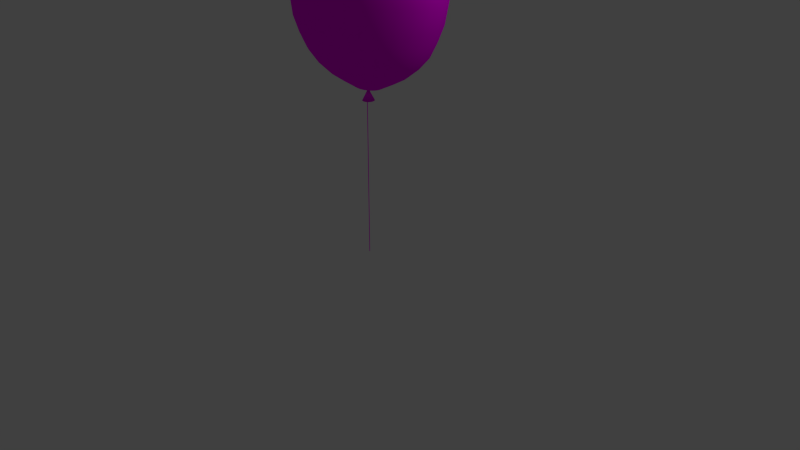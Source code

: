 # Source: Gr_nerRunder.blend  (saved by Blender 2.76.0; exported with 4.5.12 LTS)
import bpy
from mathutils import Matrix  # noqa: F401  (used for matrix-valued properties, if any)

bpy.ops.wm.read_factory_settings(use_empty=True)
scene = bpy.context.scene
scene.name = 'Scene'

# ---- collections
col_collection_1 = bpy.data.collections.new('Collection 1'); scene.collection.children.link(col_collection_1)

# ---- images (referenced by path relative to the original .blend; pixels are not part of the script)
import os
ASSET_DIR = os.environ.get("B2B_ASSET_DIR", "")  # directory of the original .blend (textures are referenced by path, not embedded)
HERE = os.path.dirname(os.path.abspath(__file__))  # packed textures are extracted next to this script under _unpacked/

def load_image(name, relpath, width, height, colorspace="sRGB"):
    """Load a texture the original file referenced (path relative to the .blend, or extracted next to this script)."""
    p = next((c for c in (os.path.join(HERE, relpath), os.path.join(ASSET_DIR, relpath)) if relpath and os.path.exists(c)), "")
    if p:
        img = bpy.data.images.load(p, check_existing=True)
        img.name = name
    else:  # same state as the original file: an image datablock whose file is absent (Cycles renders it pink)
        img = bpy.data.images.new(name, width, height)
        img.source = "FILE"
        img.filepath = "//" + (relpath or name)
    img.colorspace_settings.name = colorspace
    return img
img_luftballon_jpg = load_image('luftballon.jpg', 'luftballon.jpg', 1024, 1024, 'sRGB')
img_latex_luftballon_tuerkis_12inch_jpg = load_image('Latex-Luftballon-Tuerkis-12inch.jpg', 'Latex-Luftballon-Tuerkis-12inch.jpg', 1024, 1024, 'sRGB')
img_gr_neparty_jpg = load_image('grüneparty.jpg', 'grüneparty.jpg', 1024, 1024, 'sRGB')
img_dunkeldscf0060_jpg = load_image('dunkelDSCF0060.JPG', 'dunkelDSCF0060.JPG', 1024, 1024, 'sRGB')

# ---- materials (node trees are filled in below, after node groups)
mat_material_002 = bpy.data.materials.new('Material.002')
mat_material_002.alpha_threshold = 0.0
mat_material_002.roughness = 0.5
mat_material_004 = bpy.data.materials.new('Material.004')
mat_material_004.alpha_threshold = 0.0
mat_material_004.roughness = 0.5
mat_material_006 = bpy.data.materials.new('Material.006')
mat_material_006.alpha_threshold = 0.0
mat_material_006.roughness = 0.5
mat_material_003 = bpy.data.materials.new('Material.003')
mat_material_003.alpha_threshold = 0.0
mat_material_003.roughness = 0.5
mat_material_001 = bpy.data.materials.new('Material.001')
mat_material_001.alpha_threshold = 0.0
mat_material_001.roughness = 0.5
mat_material_005 = bpy.data.materials.new('Material.005')
mat_material_005.alpha_threshold = 0.0
mat_material_005.roughness = 0.5

# ---- material node trees
mat_material_002.use_nodes = True; mat_material_002.node_tree.nodes.clear()
_N = mat_material_002.node_tree.nodes; _L = mat_material_002.node_tree.links
n0 = _N.new('ShaderNodeOutputMaterial'); n0.name = 'Material Output'; n0.location = (300, 300)
n1 = _N.new('ShaderNodeBsdfDiffuse'); n1.name = 'Diffuse BSDF'; n1.location = (10, 300)
n2 = _N.new('ShaderNodeTexImage'); n2.name = 'Image Texture'; n2.location = (-180, 300)
n2.width = 140
n2.image = img_luftballon_jpg
_L.new(n1.outputs[0], n0.inputs[0])
_L.new(n2.outputs[0], n1.inputs[0])
n0.is_active_output = True
mat_material_004.use_nodes = True; mat_material_004.node_tree.nodes.clear()
_N = mat_material_004.node_tree.nodes; _L = mat_material_004.node_tree.links
n0 = _N.new('ShaderNodeOutputMaterial'); n0.name = 'Material Output'; n0.location = (300, 300)
n1 = _N.new('ShaderNodeBsdfDiffuse'); n1.name = 'Diffuse BSDF'; n1.location = (10, 300)
n2 = _N.new('ShaderNodeTexImage'); n2.name = 'Image Texture'; n2.location = (-180, 300)
n2.width = 140
n2.image = img_latex_luftballon_tuerkis_12inch_jpg
_L.new(n1.outputs[0], n0.inputs[0])
_L.new(n2.outputs[0], n1.inputs[0])
n0.is_active_output = True
mat_material_006.use_nodes = True; mat_material_006.node_tree.nodes.clear()
_N = mat_material_006.node_tree.nodes; _L = mat_material_006.node_tree.links
n0 = _N.new('ShaderNodeOutputMaterial'); n0.name = 'Material Output'; n0.location = (300, 300)
n1 = _N.new('ShaderNodeBsdfDiffuse'); n1.name = 'Diffuse BSDF'; n1.location = (10, 300)
n2 = _N.new('ShaderNodeTexImage'); n2.name = 'Image Texture'; n2.location = (-180, 300)
n2.width = 140
n2.image = img_gr_neparty_jpg
_L.new(n1.outputs[0], n0.inputs[0])
_L.new(n2.outputs[0], n1.inputs[0])
n0.is_active_output = True
mat_material_003.use_nodes = True; mat_material_003.node_tree.nodes.clear()
_N = mat_material_003.node_tree.nodes; _L = mat_material_003.node_tree.links
n0 = _N.new('ShaderNodeOutputMaterial'); n0.name = 'Material Output'; n0.location = (300, 300)
n1 = _N.new('ShaderNodeBsdfDiffuse'); n1.name = 'Diffuse BSDF'; n1.location = (10, 300)
n2 = _N.new('ShaderNodeTexImage'); n2.name = 'Image Texture'; n2.location = (-180, 300)
n2.width = 140
n2.image = img_dunkeldscf0060_jpg
_L.new(n1.outputs[0], n0.inputs[0])
_L.new(n2.outputs[0], n1.inputs[0])
n0.is_active_output = True
mat_material_001.use_nodes = True; mat_material_001.node_tree.nodes.clear()
_N = mat_material_001.node_tree.nodes; _L = mat_material_001.node_tree.links
n0 = _N.new('ShaderNodeOutputMaterial'); n0.name = 'Material Output'; n0.location = (300, 300)
n1 = _N.new('ShaderNodeBsdfDiffuse'); n1.name = 'Diffuse BSDF'; n1.location = (10, 300)
n2 = _N.new('ShaderNodeTexImage'); n2.name = 'Image Texture'; n2.location = (-180, 300)
n2.width = 140
n2.image = img_latex_luftballon_tuerkis_12inch_jpg
_L.new(n1.outputs[0], n0.inputs[0])
_L.new(n2.outputs[0], n1.inputs[0])
n0.is_active_output = True
mat_material_005.use_nodes = True; mat_material_005.node_tree.nodes.clear()
_N = mat_material_005.node_tree.nodes; _L = mat_material_005.node_tree.links
n0 = _N.new('ShaderNodeOutputMaterial'); n0.name = 'Material Output'; n0.location = (300, 300)
n1 = _N.new('ShaderNodeBsdfDiffuse'); n1.name = 'Diffuse BSDF'; n1.location = (10, 300)
n2 = _N.new('ShaderNodeTexImage'); n2.name = 'Image Texture'; n2.location = (-180, 300)
n2.width = 140
n2.image = img_gr_neparty_jpg
_L.new(n1.outputs[0], n0.inputs[0])
_L.new(n2.outputs[0], n1.inputs[0])
n0.is_active_output = True

# ---- world
world_world = bpy.data.worlds.new('World'); scene.world = world_world
world_world.color = (0.05088, 0.05088, 0.05088)
world_world.use_sun_shadow = False
world_world.sun_shadow_jitter_overblur = 0.0
world_world.cycles.sampling_method = 'MANUAL'
world_world.cycles.sample_map_resolution = 256

# ---- cameras
cam_camera = bpy.data.cameras.new('Camera')
cam_camera.clip_end = 100.0
cam_camera.lens = 35.0
cam_camera.sensor_width = 32.0
cam_camera.sensor_height = 18.0
cam_camera.ortho_scale = 7.314
cam_camera.dof.focus_distance = 0.0

# ---- lights
light_lamp = bpy.data.lights.new('Lamp', 'POINT')
light_lamp.transmission_factor = 0.0
light_lamp.cutoff_distance = 30.0
light_lamp.energy = 100.0
light_lamp.shadow_buffer_clip_start = 1.001
light_lamp.shadow_soft_size = 0.1
light_lamp.shadow_maximum_resolution = 0.006
light_lamp.use_absolute_resolution = True
light_lamp.cycles.use_multiple_importance_sampling = False

# ---- meshes
me_cone = bpy.data.meshes.new('Cone')
me_cone.from_pydata([(0.0, 1.0, -1.0), (0.1951, 0.9808, -1.0), (0.3827, 0.9239, -1.0), (0.5556, 0.8315, -1.0), (0.7071, 0.7071, -1.0), (0.8315, 0.5556, -1.0), (0.9239, 0.3827, -1.0), (0.9808, 0.1951, -1.0), (1.0, 7.55e-08, -1.0), (0.0, 0.0, 1.0), (0.9808, -0.1951, -1.0), (0.9239, -0.3827, -1.0), (0.8315, -0.5556, -1.0), (0.7071, -0.7071, -1.0), (0.5556, -0.8315, -1.0), (0.3827, -0.9239, -1.0), (0.1951, -0.9808, -1.0), (-3.258e-07, -1.0, -1.0), (-0.1951, -0.9808, -1.0), (-0.3827, -0.9239, -1.0), (-0.5556, -0.8315, -1.0), (-0.7071, -0.7071, -1.0), (-0.8315, -0.5556, -1.0), (-0.9239, -0.3827, -1.0), (-0.9808, -0.1951, -1.0), (-1.0, 9.656e-07, -1.0), (-0.9808, 0.1951, -1.0), (-0.9239, 0.3827, -1.0), (-0.8315, 0.5556, -1.0), (-0.7071, 0.7071, -1.0), (-0.5556, 0.8315, -1.0), (-0.3827, 0.9239, -1.0), (-0.1951, 0.9808, -1.0)], [], [(31, 9, 32), (0, 9, 1), (30, 9, 31), (29, 9, 30), (28, 9, 29), (27, 9, 28), (26, 9, 27), (25, 9, 26), (24, 9, 25), (23, 9, 24), (22, 9, 23), (21, 9, 22), (20, 9, 21), (19, 9, 20), (18, 9, 19), (17, 9, 18), (16, 9, 17), (15, 9, 16), (14, 9, 15), (13, 9, 14), (12, 9, 13), (11, 9, 12), (10, 9, 11), (8, 9, 10), (7, 9, 8), (6, 9, 7), (5, 9, 6), (4, 9, 5), (3, 9, 4), (2, 9, 3), (32, 9, 0), (1, 9, 2), (0, 1, 2, 3, 4, 5, 6, 7, 8, 10, 11, 12, 13, 14, 15, 16, 17, 18, 19, 20, 21, 22, 23, 24, 25, 26, 27, 28, 29, 30, 31, 32)])
me_cone.polygons.foreach_set('use_smooth', [True] * 33)
me_cone.polygons.foreach_set('material_index', [2, 2, 2, 2, 2, 2, 2, 2, 2, 2, 2, 2, 2, 2, 2, 2, 2, 2, 2, 2, 2, 2, 2, 2, 2, 2, 2, 2, 2, 2, 2, 2, 2])
_uv = me_cone.uv_layers.new(name='UVMap')
_uv.uv.foreach_set('vector', [0.4704, 0.5778, 0.5566, 0.5778, 0.5566, 0.664, 0.4704, 0.5778, 0.5566, 0.5778, 0.5566, 0.664, 0.4704, 0.5778, 0.5566, 0.5778, 0.5566, 0.664, 0.4704, 0.5778, 0.5566, 0.5778, 0.5566, 0.664, 0.4704, 0.5778, 0.5566, 0.5778, 0.5566, 0.664, 0.4704, 0.5778, 0.5566, 0.5778, 0.5566, 0.664, 0.4704, 0.5778, 0.5566, 0.5778, 0.5566, 0.664, 0.4704, 0.5778, 0.5566, 0.5778, 0.5566, 0.664, 0.4704, 0.5778, 0.5566, 0.5778, 0.5566, 0.664, 0.4704, 0.5778, 0.5566, 0.5778, 0.5566, 0.664, 0.4704, 0.5778, 0.5566, 0.5778, 0.5566, 0.664, 0.4704, 0.5778, 0.5566, 0.5778, 0.5566, 0.664, 0.4704, 0.5778, 0.5566, 0.5778, 0.5566, 0.664, 0.4704, 0.5778, 0.5566, 0.5778, 0.5566, 0.664, 0.4704, 0.5778, 0.5566, 0.5778, 0.5566, 0.664, 0.4704, 0.5778, 0.5566, 0.5778, 0.5566, 0.664, 0.4704, 0.5778, 0.5566, 0.5778, 0.5566, 0.664, 0.4704, 0.5778, 0.5566, 0.5778, 0.5566, 0.664, 0.4704, 0.5778, 0.5566, 0.5778, 0.5566, 0.664, 0.4704, 0.5778, 0.5566, 0.5778, 0.5566, 0.664, 0.4704, 0.5778, 0.5566, 0.5778, 0.5566, 0.664, 0.4704, 0.5778, 0.5566, 0.5778, 0.5566, 0.664, 0.4704, 0.5778, 0.5566, 0.5778, 0.5566, 0.664, 0.4704, 0.5778, 0.5566, 0.5778, 0.5566, 0.664, 0.4704, 0.5778, 0.5566, 0.5778, 0.5566, 0.664, 0.4704, 0.5778, 0.5566, 0.5778, 0.5566, 0.664, 0.4704, 0.5778, 0.5566, 0.5778, 0.5566, 0.664, 0.4704, 0.5778, 0.5566, 0.5778, 0.5566, 0.664, 0.4704, 0.5778, 0.5566, 0.5778, 0.5566, 0.664, 0.4704, 0.5778, 0.5566, 0.5778, 0.5566, 0.664, 0.4704, 0.5778, 0.5566, 0.5778, 0.5566, 0.664, 0.4704, 0.5778, 0.5566, 0.5778, 0.5566, 0.664, 0.5135, 0.664, 0.5219, 0.6632, 0.53, 0.6607, 0.5375, 0.6567, 0.544, 0.6514, 0.5493, 0.6448, 0.5533, 0.6374, 0.5558, 0.6293, 0.5566, 0.6209, 0.5558, 0.6125, 0.5533, 0.6044, 0.5493, 0.5969, 0.544, 0.5904, 0.5375, 0.585, 0.53, 0.5811, 0.5219, 0.5786, 0.5135, 0.5778, 0.5051, 0.5786, 0.497, 0.5811, 0.4896, 0.585, 0.483, 0.5904, 0.4777, 0.5969, 0.4737, 0.6044, 0.4712, 0.6125, 0.4704, 0.6209, 0.4712, 0.6293, 0.4737, 0.6374, 0.4777, 0.6448, 0.483, 0.6514, 0.4896, 0.6567, 0.497, 0.6607, 0.5051, 0.6632])
me_cone.materials.append(mat_material_002)
me_cone.materials.append(mat_material_004)
me_cone.materials.append(mat_material_006)
me_cone.use_remesh_preserve_volume = False
me_cone.use_remesh_preserve_attributes = False
me_cone.use_mirror_vertex_groups = False
me_cone.update()
me_plane_001 = bpy.data.meshes.new('Plane.001')
me_plane_001.from_pydata([(-1.0, -1.0, 0.0), (1.0, -1.0, 0.0), (-1.0, 1.0, 0.0), (1.0, 1.0, 0.0)], [], [(0, 1, 3, 2)])
_uv = me_plane_001.uv_layers.new(name='UVMap')
_uv.uv.foreach_set('vector', [8.67e-05, 8.666e-05, 0.7512, 8.666e-05, 0.7512, 0.9999, 8.666e-05, 0.9999])
me_plane_001.materials.append(mat_material_003)
me_plane_001.use_remesh_preserve_volume = False
me_plane_001.use_remesh_preserve_attributes = False
me_plane_001.use_mirror_vertex_groups = False
me_plane_001.update()
me_sphere = bpy.data.meshes.new('Sphere')
me_sphere.from_pydata([(-0.1703, -0.000836, 1.081), (-0.3339, -0.000836, 1.018), (-0.4848, -0.000836, 0.917), (-0.617, -0.000836, 0.7804), (-0.7255, -0.000836, 0.614), (-0.8062, -0.000836, 0.4242), (-0.8558, -0.000836, 0.2182), (-0.8786, -0.0006354, 0.007995), (-0.8274, -0.01164, -0.3027), (-0.7561, -0.01164, -0.5101), (-0.6806, -0.01164, -0.7012), (-0.5608, -0.01164, -0.8687), (-0.4408, -0.01164, -0.995), (-0.3039, -0.01164, -1.095), (-0.1553, -0.01164, -1.194), (-0.167, 0.03187, 1.081), (-0.3275, 0.06331, 1.018), (-0.4755, 0.09229, 0.917), (-0.6052, 0.1177, 0.7804), (-0.7116, 0.1385, 0.614), (-0.7907, 0.154, 0.4242), (-0.8394, 0.1636, 0.2182), (-0.8617, 0.1681, 0.007995), (-0.8115, 0.1539, -0.3027), (-0.7416, 0.1443, -0.5101), (-0.6675, 0.1287, -0.7012), (-0.5501, 0.1077, -0.8687), (-0.4324, 0.08211, -0.995), (-0.2981, 0.05293, -1.095), (-0.1524, 0.02128, -1.194), (-0.1573, 0.06331, 1.081), (-0.3085, 0.125, 1.018), (-0.4479, 0.1818, 0.917), (-0.5701, 0.2317, 0.7804), (-0.6703, 0.2726, 0.614), (-0.7448, 0.3029, 0.4242), (-0.7907, 0.3217, 0.2182), (-0.8117, 0.3303, 0.007995), (-0.7644, 0.313, -0.3027), (-0.6986, 0.2941, -0.5101), (-0.6288, 0.2636, -0.7012), (-0.5182, 0.2224, -0.8687), (-0.4073, 0.1722, -0.995), (-0.2808, 0.115, -1.095), (-0.1436, 0.05293, -1.194), (-0.1416, 0.09229, 1.081), (-0.2777, 0.1818, 1.018), (-0.4031, 0.2644, 0.917), (-0.513, 0.3367, 0.7804), (-0.6033, 0.3961, 0.614), (-0.6703, 0.4402, 0.4242), (-0.7116, 0.4673, 0.2182), (-0.7306, 0.4799, 0.007995), (-0.6881, 0.4596, -0.3027), (-0.6288, 0.4323, -0.5101), (-0.566, 0.3879, -0.7012), (-0.4665, 0.3281, -0.8687), (-0.3667, 0.2553, -0.995), (-0.2528, 0.1722, -1.095), (-0.1293, 0.08211, -1.194), (-0.1204, 0.1177, 1.081), (-0.2361, 0.2317, 1.018), (-0.3428, 0.3367, 0.917), (-0.4363, 0.4288, 0.7804), (-0.513, 0.5043, 0.614), (-0.5701, 0.5605, 0.4242), (-0.6052, 0.595, 0.2182), (-0.6213, 0.6109, 0.007995), (-0.5853, 0.5882, -0.3027), (-0.5349, 0.5534, -0.5101), (-0.4815, 0.4969, -0.7012), (-0.3968, 0.4208, -0.8687), (-0.312, 0.3281, -0.995), (-0.2151, 0.2224, -1.095), (-0.1101, 0.1077, -1.194), (-0.09461, 0.1385, 1.081), (-0.1855, 0.2726, 1.018), (-0.2694, 0.3961, 0.917), (-0.3428, 0.5043, 0.7804), (-0.4031, 0.5932, 0.614), (-0.4479, 0.6592, 0.4242), (-0.4755, 0.6998, 0.2182), (-0.4882, 0.7185, 0.007995), (-0.46, 0.6937, -0.3027), (-0.4204, 0.6528, -0.5101), (-0.3785, 0.5863, -0.7012), (-0.312, 0.4969, -0.8687), (-0.2453, 0.3879, -0.995), (-0.1692, 0.2636, -1.095), (-0.08667, 0.1287, -1.194), (-0.06518, 0.154, 1.081), (-0.1278, 0.3029, 1.018), (-0.1855, 0.4402, 0.917), (-0.2361, 0.5605, 0.7804), (-0.2777, 0.6592, 0.614), (-0.3085, 0.7325, 0.4242), (-0.3275, 0.7777, 0.2182), (-0.3364, 0.7984, 0.007995), (-0.3171, 0.7721, -0.3027), (-0.2899, 0.7266, -0.5101), (-0.2609, 0.6528, -0.7012), (-0.2151, 0.5534, -0.8687), (-0.1692, 0.4323, -0.995), (-0.1168, 0.2941, -1.095), (-0.05996, 0.1443, -1.194), (-0.03325, 0.1636, 1.081), (-0.06518, 0.3217, 1.018), (-0.09461, 0.4673, 0.917), (-0.1204, 0.595, 0.7804), (-0.1416, 0.6998, 0.614), (-0.1573, 0.7777, 0.4242), (-0.167, 0.8257, 0.2182), (-0.1716, 0.8476, 0.007995), (-0.1621, 0.8203, -0.3027), (-0.1482, 0.7721, -0.5101), (-0.1334, 0.6937, -0.7012), (-0.1101, 0.5882, -0.8687), (-0.08667, 0.4596, -0.995), (-0.05996, 0.313, -1.095), (-0.03097, 0.1539, -1.194), (-3.679e-05, 0.1668, 1.081), (-3.68e-05, 0.328, 1.018), (-3.681e-05, 0.4765, 0.917), (-3.68e-05, 0.6067, 0.7804), (-3.679e-05, 0.7136, 0.614), (-3.684e-05, 0.793, 0.4242), (-0.000282, 0.8476, 0.2236), (-0.000282, 0.8643, 0.007995), (-0.0008298, 0.8366, -0.3027), (-0.00083, 0.7874, -0.5101), (-0.0008299, 0.7075, -0.7012), (-0.0008299, 0.5999, -0.8687), (-0.0008299, 0.4689, -0.995), (-0.0008299, 0.3193, -1.095), (-0.0008299, 0.1571, -1.194), (0.03317, 0.1636, 1.081), (0.06511, 0.3217, 1.018), (0.09454, 0.4673, 0.917), (0.1203, 0.595, 0.7804), (0.1415, 0.6998, 0.614), (0.1572, 0.7777, 0.4242), (0.1678, 0.8313, 0.2236), (0.1711, 0.8476, 0.007995), (0.1604, 0.8203, -0.3027), (0.1465, 0.7721, -0.5101), (0.1318, 0.6937, -0.7012), (0.1084, 0.5882, -0.8687), (0.08501, 0.4596, -0.995), (0.0583, 0.313, -1.095), (0.02931, 0.1539, -1.194), (0.06511, 0.154, 1.081), (0.1277, 0.3029, 1.018), (0.1855, 0.4402, 0.917), (0.2361, 0.5605, 0.7804), (0.2776, 0.6592, 0.614), (0.3085, 0.7325, 0.4242), (0.3294, 0.7831, 0.2236), (0.3358, 0.7984, 0.007995), (0.3155, 0.7721, -0.3027), (0.2882, 0.7266, -0.5101), (0.2593, 0.6528, -0.7012), (0.2135, 0.5534, -0.8687), (0.1675, 0.4323, -0.995), (0.1152, 0.2941, -1.095), (0.0583, 0.1443, -1.194), (0.09454, 0.1385, 1.081), (0.1855, 0.2726, 1.018), (0.2693, 0.3961, 0.917), (0.3427, 0.5043, 0.7804), (0.403, 0.5932, 0.614), (0.4478, 0.6592, 0.4242), (0.4783, 0.7047, 0.2236), (0.4877, 0.7185, 0.007995), (0.4584, 0.6937, -0.3027), (0.4188, 0.6528, -0.5101), (0.3768, 0.5863, -0.7012), (0.3103, 0.4969, -0.8687), (0.2436, 0.3879, -0.995), (0.1675, 0.2636, -1.095), (0.08501, 0.1287, -1.194), (0.1203, 0.1177, 1.081), (0.2361, 0.2317, 1.018), (0.3427, 0.3367, 0.917), (0.4362, 0.4288, 0.7804), (0.513, 0.5043, 0.614), (0.57, 0.5605, 0.4242), (0.6088, 0.5992, 0.2236), (0.6208, 0.6109, 0.007995), (0.5836, 0.5882, -0.3027), (0.5332, 0.5534, -0.5101), (0.4798, 0.4969, -0.7012), (0.3952, 0.4208, -0.8687), (0.3103, 0.3281, -0.995), (0.2135, 0.2224, -1.095), (0.1084, 0.1077, -1.194), (0.1415, 0.09229, 1.081), (0.2776, 0.1818, 1.018), (0.403, 0.2644, 0.917), (0.513, 0.3367, 0.7804), (0.6032, 0.3961, 0.614), (0.6702, 0.4402, 0.4242), (0.716, 0.4706, 0.2236), (0.73, 0.4799, 0.007995), (0.6864, 0.4596, -0.3027), (0.6272, 0.4323, -0.5101), (0.5643, 0.3879, -0.7012), (0.4648, 0.3281, -0.8687), (0.365, 0.2553, -0.995), (0.2512, 0.1722, -1.095), (0.1276, 0.08211, -1.194), (0.1572, 0.06331, 1.081), (0.3085, 0.125, 1.018), (0.4478, 0.1818, 0.917), (0.57, 0.2317, 0.7804), (0.6702, 0.2726, 0.614), (0.7447, 0.3029, 0.4242), (0.7956, 0.324, 0.2236), (0.8112, 0.3303, 0.007995), (0.7628, 0.313, -0.3027), (0.6969, 0.2941, -0.5101), (0.6272, 0.2636, -0.7012), (0.5166, 0.2224, -0.8687), (0.4057, 0.1722, -0.995), (0.2792, 0.115, -1.095), (0.1419, 0.05293, -1.194), (0.1669, 0.03187, 1.081), (0.3275, 0.06331, 1.018), (0.4754, 0.09229, 0.917), (0.6051, 0.1177, 0.7804), (0.7115, 0.1385, 0.614), (0.7906, 0.154, 0.4242), (0.8446, 0.1649, 0.2236), (0.8612, 0.1681, 0.007995), (0.8098, 0.1539, -0.3027), (0.7399, 0.1443, -0.5101), (0.6658, 0.1287, -0.7012), (0.5484, 0.1077, -0.8687), (0.4307, 0.08211, -0.995), (0.2964, 0.05293, -1.095), (0.1507, 0.02128, -1.194), (0.1702, -0.000836, 1.081), (0.3339, -0.0008359, 1.018), (0.4847, -0.0008359, 0.917), (0.617, -0.000836, 0.7804), (0.7255, -0.000836, 0.614), (0.8112, -0.0006353, 0.431), (0.8612, -0.0006354, 0.2236), (0.878, -0.0006355, 0.007995), (0.8257, -0.01164, -0.3027), (0.7544, -0.01164, -0.5101), (0.6789, -0.01164, -0.7012), (0.5592, -0.01164, -0.8687), (0.4392, -0.01164, -0.995), (0.3022, -0.01164, -1.095), (0.1537, -0.01164, -1.194), (0.1669, -0.03354, 1.081), (0.3275, -0.06498, 1.018), (0.4754, -0.09396, 0.917), (0.6051, -0.1194, 0.7804), (0.7115, -0.1402, 0.614), (0.7956, -0.1565, 0.431), (0.8446, -0.1661, 0.2236), (0.8612, -0.1694, 0.007995), (0.8098, -0.1771, -0.3027), (0.7399, -0.1675, -0.5101), (0.6658, -0.1519, -0.7012), (0.5484, -0.1309, -0.8687), (0.4307, -0.1054, -0.995), (0.2964, -0.07621, -1.095), (0.1507, -0.04455, -1.194), (0.1572, -0.06498, 1.081), (0.3085, -0.1267, 1.018), (0.4478, -0.1835, 0.917), (0.57, -0.2333, 0.7804), (0.6702, -0.2742, 0.614), (0.7494, -0.3064, 0.431), (0.7956, -0.3253, 0.2236), (0.8112, -0.3316, 0.007995), (0.7628, -0.3363, -0.3027), (0.6969, -0.3174, -0.5101), (0.6272, -0.2868, -0.7012), (0.5166, -0.2457, -0.8687), (0.4057, -0.1955, -0.995), (0.2792, -0.1383, -1.095), (0.1419, -0.07621, -1.194), (0.1415, -0.09396, 1.081), (0.2776, -0.1835, 1.018), (0.403, -0.266, 0.917), (0.513, -0.3384, 0.7804), (0.6032, -0.3977, 0.614), (0.6744, -0.4446, 0.431), (0.716, -0.4719, 0.2236), (0.73, -0.4811, 0.007995), (0.6864, -0.4829, -0.3027), (0.6272, -0.4556, -0.5101), (0.5643, -0.4112, -0.7012), (0.4648, -0.3514, -0.8687), (0.365, -0.2786, -0.995), (0.2512, -0.1955, -1.095), (0.1276, -0.1054, -1.194), (0.1203, -0.1194, 1.081), (0.2361, -0.2333, 1.018), (0.3427, -0.3384, 0.917), (0.4362, -0.4304, 0.7804), (0.513, -0.506, 0.614), (0.5735, -0.5657, 0.431), (0.6088, -0.6005, 0.2236), (0.6208, -0.6122, 0.007995), (0.5836, -0.6115, -0.3027), (0.5332, -0.5767, -0.5101), (0.4798, -0.5201, -0.7012), (0.3952, -0.4441, -0.8687), (0.3103, -0.3514, -0.995), (0.2135, -0.2457, -1.095), (0.1084, -0.1309, -1.194), (0.09454, -0.1402, 1.081), (0.1855, -0.2742, 1.018), (0.2693, -0.3977, 0.917), (0.3427, -0.506, 0.7804), (0.403, -0.5948, 0.614), (0.4505, -0.665, 0.431), (0.4783, -0.7059, 0.2236), (0.4877, -0.7198, 0.007995), (0.4584, -0.7169, -0.3027), (0.4188, -0.676, -0.5101), (0.3768, -0.6096, -0.7012), (0.3103, -0.5201, -0.8687), (0.2436, -0.4112, -0.995), (0.1675, -0.2868, -1.095), (0.08501, -0.1519, -1.194), (-0.0008299, -0.01164, -1.253), (0.06511, -0.1557, 1.081), (0.1277, -0.3046, 1.018), (0.1855, -0.4419, 0.917), (0.2361, -0.5621, 0.7804), (0.2776, -0.6609, 0.614), (0.3102, -0.7389, 0.431), (0.3294, -0.7843, 0.2236), (0.3358, -0.7997, 0.007995), (0.3155, -0.7953, -0.3027), (0.2882, -0.7499, -0.5101), (0.2593, -0.676, -0.7012), (0.2135, -0.5767, -0.8687), (0.1675, -0.4556, -0.995), (0.1152, -0.3174, -1.095), (0.0583, -0.1675, -1.194), (0.03317, -0.1652, 1.081), (0.06511, -0.3233, 1.018), (0.09454, -0.469, 0.917), (0.1203, -0.5967, 0.7804), (0.1415, -0.7015, 0.614), (0.1572, -0.7794, 0.4242), (0.1678, -0.8326, 0.2236), (0.1711, -0.8489, 0.007995), (0.1604, -0.8436, -0.3027), (0.1465, -0.7953, -0.5101), (0.1318, -0.7169, -0.7012), (0.1084, -0.6115, -0.8687), (0.08501, -0.4829, -0.995), (0.0583, -0.3363, -1.095), (0.02931, -0.1771, -1.194), (-3.681e-05, -0.1685, 1.081), (-3.683e-05, -0.3296, 1.018), (-3.683e-05, -0.4782, 0.917), (-3.692e-05, -0.6084, 0.7804), (-3.696e-05, -0.7152, 0.614), (-3.68e-05, -0.7946, 0.4242), (-0.0002823, -0.8489, 0.2236), (-0.0002822, -0.8655, 0.007995), (-0.0008301, -0.8599, -0.3027), (-0.0008299, -0.8107, -0.5101), (-0.0008301, -0.7308, -0.7012), (-0.00083, -0.6232, -0.8687), (-0.00083, -0.4921, -0.995), (-0.00083, -0.3426, -1.095), (-0.0008299, -0.1804, -1.194), (-0.03325, -0.1652, 1.081), (-0.06518, -0.3233, 1.018), (-0.09461, -0.469, 0.917), (-0.1204, -0.5967, 0.7804), (-0.1416, -0.7015, 0.614), (-0.1573, -0.7794, 0.4242), (-0.1683, -0.8326, 0.2236), (-0.1716, -0.8489, 0.007995), (-0.1621, -0.8436, -0.3027), (-0.1482, -0.7953, -0.5101), (-0.1334, -0.7169, -0.7012), (-0.1101, -0.6115, -0.8687), (-0.08667, -0.4829, -0.995), (-0.05996, -0.3363, -1.095), (-0.03097, -0.1771, -1.194), (-0.06518, -0.1557, 1.081), (-0.1278, -0.3046, 1.018), (-0.1855, -0.4419, 0.917), (-0.2361, -0.5621, 0.7804), (-0.2777, -0.6609, 0.614), (-0.3085, -0.7342, 0.4242), (-0.3299, -0.7843, 0.2236), (-0.3364, -0.7997, 0.007995), (-0.3171, -0.7953, -0.3027), (-0.2899, -0.7499, -0.5101), (-0.2609, -0.676, -0.7012), (-0.2151, -0.5767, -0.8687), (-0.1692, -0.4556, -0.995), (-0.1168, -0.3174, -1.095), (-0.05996, -0.1675, -1.194), (-0.09461, -0.1402, 1.081), (-0.1855, -0.2742, 1.018), (-0.2694, -0.3977, 0.917), (-0.3428, -0.506, 0.7804), (-0.4031, -0.5948, 0.614), (-0.4479, -0.6609, 0.4242), (-0.4789, -0.7059, 0.2236), (-0.4882, -0.7198, 0.007995), (-0.46, -0.7169, -0.3027), (-0.4204, -0.676, -0.5101), (-0.3785, -0.6096, -0.7012), (-0.312, -0.5201, -0.8687), (-0.2453, -0.4112, -0.995), (-0.1692, -0.2868, -1.095), (-0.08667, -0.1519, -1.194), (-0.1204, -0.1194, 1.081), (-0.2361, -0.2333, 1.018), (-0.3428, -0.3384, 0.917), (-0.4363, -0.4304, 0.7804), (-0.513, -0.506, 0.614), (-0.5701, -0.5621, 0.4242), (-0.6094, -0.6005, 0.2236), (-0.6213, -0.6122, 0.007995), (-0.5853, -0.6115, -0.3027), (-0.5349, -0.5767, -0.5101), (-0.4815, -0.5201, -0.7012), (-0.3968, -0.4441, -0.8687), (-0.312, -0.3514, -0.995), (-0.2151, -0.2457, -1.095), (-0.1101, -0.1309, -1.194), (-0.1416, -0.09396, 1.081), (-0.2777, -0.1835, 1.018), (-0.4031, -0.266, 0.917), (-0.513, -0.3384, 0.7804), (-0.6033, -0.3977, 0.614), (-0.6703, -0.4419, 0.4242), (-0.7165, -0.4719, 0.2236), (-0.7306, -0.4811, 0.007995), (-0.6881, -0.4829, -0.3027), (-0.6288, -0.4556, -0.5101), (-0.566, -0.4112, -0.7012), (-0.4665, -0.3514, -0.8687), (-0.3667, -0.2786, -0.995), (-0.2528, -0.1955, -1.095), (-0.1293, -0.1054, -1.194), (-3.706e-05, -0.0008361, 1.102), (-0.1573, -0.06498, 1.081), (-0.3085, -0.1267, 1.018), (-0.4479, -0.1835, 0.917), (-0.5701, -0.2333, 0.7804), (-0.6703, -0.2742, 0.614), (-0.7448, -0.3046, 0.4242), (-0.7907, -0.3233, 0.2182), (-0.8117, -0.3316, 0.007995), (-0.7644, -0.3363, -0.3027), (-0.6986, -0.3174, -0.5101), (-0.6288, -0.2868, -0.7012), (-0.5182, -0.2457, -0.8687), (-0.4073, -0.1955, -0.995), (-0.2808, -0.1383, -1.095), (-0.1436, -0.07621, -1.194), (-0.167, -0.03354, 1.081), (-0.3275, -0.06498, 1.018), (-0.4755, -0.09396, 0.917), (-0.6052, -0.1194, 0.7804), (-0.7116, -0.1402, 0.614), (-0.7907, -0.1557, 0.4242), (-0.8394, -0.1652, 0.2182), (-0.8617, -0.1694, 0.007995), (-0.8115, -0.1771, -0.3027), (-0.7416, -0.1675, -0.5101), (-0.6675, -0.1519, -0.7012), (-0.5501, -0.1309, -0.8687), (-0.4324, -0.1054, -0.995), (-0.2981, -0.07621, -1.095), (-0.1524, -0.04455, -1.194)], [], [(11, 10, 25, 26), (4, 3, 18, 19), (12, 11, 26, 27), (5, 4, 19, 20), (13, 12, 27, 28), (6, 5, 20, 21), (14, 13, 28, 29), (7, 6, 21, 22), (8, 7, 22, 23), (1, 0, 15, 16), (9, 8, 23, 24), (2, 1, 16, 17), (10, 9, 24, 25), (3, 2, 17, 18), (25, 24, 39, 40), (18, 17, 32, 33), (26, 25, 40, 41), (19, 18, 33, 34), (27, 26, 41, 42), (20, 19, 34, 35), (28, 27, 42, 43), (21, 20, 35, 36), (29, 28, 43, 44), (22, 21, 36, 37), (23, 22, 37, 38), (16, 15, 30, 31), (24, 23, 38, 39), (17, 16, 31, 32), (44, 43, 58, 59), (37, 36, 51, 52), (38, 37, 52, 53), (31, 30, 45, 46), (39, 38, 53, 54), (32, 31, 46, 47), (40, 39, 54, 55), (33, 32, 47, 48), (41, 40, 55, 56), (34, 33, 48, 49), (42, 41, 56, 57), (35, 34, 49, 50), (43, 42, 57, 58), (36, 35, 50, 51), (48, 47, 62, 63), (56, 55, 70, 71), (49, 48, 63, 64), (57, 56, 71, 72), (50, 49, 64, 65), (58, 57, 72, 73), (51, 50, 65, 66), (59, 58, 73, 74), (52, 51, 66, 67), (53, 52, 67, 68), (46, 45, 60, 61), (54, 53, 68, 69), (47, 46, 61, 62), (55, 54, 69, 70), (67, 66, 81, 82), (68, 67, 82, 83), (61, 60, 75, 76), (69, 68, 83, 84), (62, 61, 76, 77), (70, 69, 84, 85), (63, 62, 77, 78), (71, 70, 85, 86), (64, 63, 78, 79), (72, 71, 86, 87), (65, 64, 79, 80), (73, 72, 87, 88), (66, 65, 80, 81), (74, 73, 88, 89), (86, 85, 100, 101), (79, 78, 93, 94), (87, 86, 101, 102), (80, 79, 94, 95), (88, 87, 102, 103), (81, 80, 95, 96), (89, 88, 103, 104), (82, 81, 96, 97), (83, 82, 97, 98), (76, 75, 90, 91), (84, 83, 98, 99), (77, 76, 91, 92), (85, 84, 99, 100), (78, 77, 92, 93), (98, 97, 112, 113), (91, 90, 105, 106), (99, 98, 113, 114), (92, 91, 106, 107), (100, 99, 114, 115), (93, 92, 107, 108), (101, 100, 115, 116), (94, 93, 108, 109), (102, 101, 116, 117), (95, 94, 109, 110), (103, 102, 117, 118), (96, 95, 110, 111), (104, 103, 118, 119), (97, 96, 111, 112), (117, 116, 131, 132), (110, 109, 124, 125), (118, 117, 132, 133), (111, 110, 125, 126), (119, 118, 133, 134), (112, 111, 126, 127), (113, 112, 127, 128), (106, 105, 120, 121), (114, 113, 128, 129), (107, 106, 121, 122), (115, 114, 129, 130), (108, 107, 122, 123), (116, 115, 130, 131), (109, 108, 123, 124), (121, 120, 135, 136), (129, 128, 143, 144), (122, 121, 136, 137), (130, 129, 144, 145), (123, 122, 137, 138), (131, 130, 145, 146), (124, 123, 138, 139), (132, 131, 146, 147), (125, 124, 139, 140), (133, 132, 147, 148), (126, 125, 140, 141), (134, 133, 148, 149), (127, 126, 141, 142), (128, 127, 142, 143), (140, 139, 154, 155), (148, 147, 162, 163), (141, 140, 155, 156), (149, 148, 163, 164), (142, 141, 156, 157), (143, 142, 157, 158), (136, 135, 150, 151), (144, 143, 158, 159), (137, 136, 151, 152), (145, 144, 159, 160), (138, 137, 152, 153), (146, 145, 160, 161), (139, 138, 153, 154), (147, 146, 161, 162), (159, 158, 173, 174), (152, 151, 166, 167), (160, 159, 174, 175), (153, 152, 167, 168), (161, 160, 175, 176), (154, 153, 168, 169), (162, 161, 176, 177), (155, 154, 169, 170), (163, 162, 177, 178), (156, 155, 170, 171), (164, 163, 178, 179), (157, 156, 171, 172), (158, 157, 172, 173), (151, 150, 165, 166), (178, 177, 192, 193), (171, 170, 185, 186), (179, 178, 193, 194), (172, 171, 186, 187), (173, 172, 187, 188), (166, 165, 180, 181), (174, 173, 188, 189), (167, 166, 181, 182), (175, 174, 189, 190), (168, 167, 182, 183), (176, 175, 190, 191), (169, 168, 183, 184), (177, 176, 191, 192), (170, 169, 184, 185), (182, 181, 196, 197), (190, 189, 204, 205), (183, 182, 197, 198), (191, 190, 205, 206), (184, 183, 198, 199), (192, 191, 206, 207), (185, 184, 199, 200), (193, 192, 207, 208), (186, 185, 200, 201), (194, 193, 208, 209), (187, 186, 201, 202), (188, 187, 202, 203), (181, 180, 195, 196), (189, 188, 203, 204), (201, 200, 215, 216), (209, 208, 223, 224), (202, 201, 216, 217), (203, 202, 217, 218), (196, 195, 210, 211), (204, 203, 218, 219), (197, 196, 211, 212), (205, 204, 219, 220), (198, 197, 212, 213), (206, 205, 220, 221), (199, 198, 213, 214), (207, 206, 221, 222), (200, 199, 214, 215), (208, 207, 222, 223), (220, 219, 234, 235), (213, 212, 227, 228), (221, 220, 235, 236), (214, 213, 228, 229), (222, 221, 236, 237), (215, 214, 229, 230), (223, 222, 237, 238), (216, 215, 230, 231), (224, 223, 238, 239), (217, 216, 231, 232), (218, 217, 232, 233), (211, 210, 225, 226), (219, 218, 233, 234), (212, 211, 226, 227), (239, 238, 253, 254), (232, 231, 246, 247), (233, 232, 247, 248), (226, 225, 240, 241), (234, 233, 248, 249), (227, 226, 241, 242), (235, 234, 249, 250), (228, 227, 242, 243), (236, 235, 250, 251), (229, 228, 243, 244), (237, 236, 251, 252), (230, 229, 244, 245), (238, 237, 252, 253), (231, 230, 245, 246), (251, 250, 265, 266), (244, 243, 258, 259), (252, 251, 266, 267), (245, 244, 259, 260), (253, 252, 267, 268), (246, 245, 260, 261), (254, 253, 268, 269), (247, 246, 261, 262), (248, 247, 262, 263), (241, 240, 255, 256), (249, 248, 263, 264), (242, 241, 256, 257), (250, 249, 264, 265), (243, 242, 257, 258), (263, 262, 277, 278), (256, 255, 270, 271), (264, 263, 278, 279), (257, 256, 271, 272), (265, 264, 279, 280), (258, 257, 272, 273), (266, 265, 280, 281), (259, 258, 273, 274), (267, 266, 281, 282), (260, 259, 274, 275), (268, 267, 282, 283), (261, 260, 275, 276), (269, 268, 283, 284), (262, 261, 276, 277), (274, 273, 288, 289), (282, 281, 296, 297), (275, 274, 289, 290), (283, 282, 297, 298), (276, 275, 290, 291), (284, 283, 298, 299), (277, 276, 291, 292), (278, 277, 292, 293), (271, 270, 285, 286), (279, 278, 293, 294), (272, 271, 286, 287), (280, 279, 294, 295), (273, 272, 287, 288), (281, 280, 295, 296), (293, 292, 307, 308), (286, 285, 300, 301), (294, 293, 308, 309), (287, 286, 301, 302), (295, 294, 309, 310), (288, 287, 302, 303), (296, 295, 310, 311), (289, 288, 303, 304), (297, 296, 311, 312), (290, 289, 304, 305), (298, 297, 312, 313), (291, 290, 305, 306), (299, 298, 313, 314), (292, 291, 306, 307), (312, 311, 326, 327), (305, 304, 319, 320), (313, 312, 327, 328), (306, 305, 320, 321), (314, 313, 328, 329), (307, 306, 321, 322), (308, 307, 322, 323), (301, 300, 315, 316), (309, 308, 323, 324), (302, 301, 316, 317), (310, 309, 324, 325), (303, 302, 317, 318), (311, 310, 325, 326), (304, 303, 318, 319), (316, 315, 331, 332), (324, 323, 339, 340), (317, 316, 332, 333), (325, 324, 340, 341), (318, 317, 333, 334), (326, 325, 341, 342), (319, 318, 334, 335), (327, 326, 342, 343), (320, 319, 335, 336), (328, 327, 343, 344), (321, 320, 336, 337), (329, 328, 344, 345), (322, 321, 337, 338), (323, 322, 338, 339), (336, 335, 350, 351), (344, 343, 358, 359), (337, 336, 351, 352), (345, 344, 359, 360), (338, 337, 352, 353), (339, 338, 353, 354), (332, 331, 346, 347), (340, 339, 354, 355), (333, 332, 347, 348), (341, 340, 355, 356), (334, 333, 348, 349), (342, 341, 356, 357), (335, 334, 349, 350), (343, 342, 357, 358), (355, 354, 369, 370), (348, 347, 362, 363), (356, 355, 370, 371), (349, 348, 363, 364), (357, 356, 371, 372), (350, 349, 364, 365), (358, 357, 372, 373), (351, 350, 365, 366), (359, 358, 373, 374), (352, 351, 366, 367), (360, 359, 374, 375), (353, 352, 367, 368), (354, 353, 368, 369), (347, 346, 361, 362), (374, 373, 388, 389), (367, 366, 381, 382), (375, 374, 389, 390), (368, 367, 382, 383), (369, 368, 383, 384), (362, 361, 376, 377), (370, 369, 384, 385), (363, 362, 377, 378), (371, 370, 385, 386), (364, 363, 378, 379), (372, 371, 386, 387), (365, 364, 379, 380), (373, 372, 387, 388), (366, 365, 380, 381), (386, 385, 400, 401), (379, 378, 393, 394), (387, 386, 401, 402), (380, 379, 394, 395), (388, 387, 402, 403), (381, 380, 395, 396), (389, 388, 403, 404), (382, 381, 396, 397), (390, 389, 404, 405), (383, 382, 397, 398), (384, 383, 398, 399), (377, 376, 391, 392), (385, 384, 399, 400), (378, 377, 392, 393), (405, 404, 419, 420), (398, 397, 412, 413), (399, 398, 413, 414), (392, 391, 406, 407), (400, 399, 414, 415), (393, 392, 407, 408), (401, 400, 415, 416), (394, 393, 408, 409), (402, 401, 416, 417), (395, 394, 409, 410), (403, 402, 417, 418), (396, 395, 410, 411), (404, 403, 418, 419), (397, 396, 411, 412), (409, 408, 423, 424), (417, 416, 431, 432), (410, 409, 424, 425), (418, 417, 432, 433), (411, 410, 425, 426), (419, 418, 433, 434), (412, 411, 426, 427), (420, 419, 434, 435), (413, 412, 427, 428), (414, 413, 428, 429), (407, 406, 421, 422), (415, 414, 429, 430), (408, 407, 422, 423), (416, 415, 430, 431), (428, 427, 442, 443), (429, 428, 443, 444), (422, 421, 436, 437), (430, 429, 444, 445), (423, 422, 437, 438), (431, 430, 445, 446), (424, 423, 438, 439), (432, 431, 446, 447), (425, 424, 439, 440), (433, 432, 447, 448), (426, 425, 440, 441), (434, 433, 448, 449), (427, 426, 441, 442), (435, 434, 449, 450), (447, 446, 462, 463), (440, 439, 455, 456), (448, 447, 463, 464), (441, 440, 456, 457), (449, 448, 464, 465), (442, 441, 457, 458), (450, 449, 465, 466), (443, 442, 458, 459), (444, 443, 459, 460), (437, 436, 452, 453), (445, 444, 460, 461), (438, 437, 453, 454), (446, 445, 461, 462), (439, 438, 454, 455), (460, 459, 474, 475), (453, 452, 467, 468), (461, 460, 475, 476), (454, 453, 468, 469), (462, 461, 476, 477), (455, 454, 469, 470), (463, 462, 477, 478), (456, 455, 470, 471), (464, 463, 478, 479), (457, 456, 471, 472), (465, 464, 479, 480), (458, 457, 472, 473), (466, 465, 480, 481), (459, 458, 473, 474), (0, 451, 15), (330, 14, 29), (15, 451, 30), (330, 29, 44), (30, 451, 45), (330, 44, 59), (45, 451, 60), (330, 59, 74), (60, 451, 75), (330, 74, 89), (75, 451, 90), (330, 89, 104), (330, 104, 119), (90, 451, 105), (105, 451, 120), (330, 119, 134), (120, 451, 135), (330, 134, 149), (135, 451, 150), (330, 149, 164), (150, 451, 165), (330, 164, 179), (165, 451, 180), (330, 179, 194), (180, 451, 195), (330, 194, 209), (195, 451, 210), (330, 209, 224), (210, 451, 225), (330, 224, 239), (225, 451, 240), (330, 239, 254), (240, 451, 255), (330, 254, 269), (255, 451, 270), (330, 269, 284), (270, 451, 285), (330, 284, 299), (285, 451, 300), (330, 299, 314), (300, 451, 315), (330, 314, 329), (315, 451, 331), (330, 329, 345), (331, 451, 346), (330, 345, 360), (346, 451, 361), (330, 360, 375), (361, 451, 376), (330, 375, 390), (376, 451, 391), (330, 390, 405), (391, 451, 406), (330, 405, 420), (406, 451, 421), (330, 420, 435), (421, 451, 436), (330, 435, 450), (436, 451, 452), (330, 450, 466), (452, 451, 467), (330, 466, 481), (471, 470, 3, 4), (479, 478, 11, 12), (472, 471, 4, 5), (480, 479, 12, 13), (473, 472, 5, 6), (481, 480, 13, 14), (474, 473, 6, 7), (467, 451, 0), (330, 481, 14), (475, 474, 7, 8), (468, 467, 0, 1), (476, 475, 8, 9), (469, 468, 1, 2), (477, 476, 9, 10), (470, 469, 2, 3), (478, 477, 10, 11)])
me_sphere.polygons.foreach_set('use_smooth', [True] * 512)
me_sphere.polygons.foreach_set('material_index', [1, 1, 1, 1, 1, 1, 1, 1, 1, 1, 1, 1, 1, 1, 1, 1, 1, 1, 1, 1, 1, 1, 1, 1, 1, 1, 1, 1, 1, 1, 1, 1, 1, 1, 1, 1, 1, 1, 1, 1, 1, 1, 1, 1, 1, 1, 1, 1, 1, 1, 1, 1, 1, 1, 1, 1, 1, 1, 1, 1, 1, 1, 1, 1, 1, 1, 1, 1, 1, 1, 1, 1, 1, 1, 1, 1, 1, 1, 1, 1, 1, 1, 1, 1, 1, 1, 1, 1, 1, 1, 1, 1, 1, 1, 1, 1, 1, 1, 1, 1, 1, 1, 1, 1, 1, 1, 1, 1, 1, 1, 1, 1, 1, 1, 1, 1, 1, 1, 1, 1, 1, 1, 1, 1, 1, 1, 1, 1, 1, 1, 1, 1, 1, 1, 1, 1, 1, 1, 1, 1, 1, 1, 1, 1, 1, 1, 1, 1, 1, 1, 1, 1, 1, 1, 1, 1, 1, 1, 1, 1, 1, 1, 1, 1, 1, 1, 1, 1, 1, 1, 1, 1, 1, 1, 1, 1, 1, 1, 1, 1, 1, 1, 1, 1, 1, 1, 1, 1, 1, 1, 1, 1, 1, 1, 1, 1, 1, 1, 1, 1, 1, 1, 1, 1, 1, 1, 1, 1, 1, 1, 1, 1, 1, 1, 1, 1, 1, 1, 1, 1, 1, 1, 1, 1, 1, 1, 1, 1, 1, 1, 1, 1, 1, 1, 1, 1, 1, 1, 1, 1, 1, 1, 1, 1, 1, 1, 1, 1, 1, 1, 1, 1, 1, 1, 1, 1, 1, 1, 1, 1, 1, 1, 1, 1, 1, 1, 1, 1, 1, 1, 1, 1, 1, 1, 1, 1, 1, 1, 1, 1, 1, 1, 1, 1, 1, 1, 1, 1, 1, 1, 1, 1, 1, 1, 1, 1, 1, 1, 1, 1, 1, 1, 1, 1, 1, 1, 1, 1, 1, 1, 1, 1, 1, 1, 1, 1, 1, 1, 1, 1, 1, 1, 1, 1, 1, 1, 1, 1, 1, 1, 1, 1, 1, 1, 1, 1, 1, 1, 1, 1, 1, 1, 1, 1, 1, 1, 1, 1, 1, 1, 1, 1, 1, 1, 1, 1, 1, 1, 1, 1, 1, 1, 1, 1, 1, 1, 1, 1, 1, 1, 1, 1, 1, 1, 1, 1, 1, 1, 1, 1, 1, 1, 1, 1, 1, 1, 1, 1, 1, 1, 1, 1, 1, 1, 1, 1, 1, 1, 1, 1, 1, 1, 1, 1, 1, 1, 1, 1, 1, 1, 1, 1, 1, 1, 1, 1, 1, 1, 1, 1, 1, 1, 1, 1, 1, 1, 1, 1, 1, 1, 1, 1, 1, 1, 1, 1, 1, 1, 1, 1, 1, 1, 1, 1, 1, 1, 1, 1, 1, 1, 1, 1, 1, 1, 1, 1, 1, 1, 1, 1, 1, 1, 1, 1, 1, 1, 1, 1, 1, 1, 1, 1, 1, 1, 1, 1, 1, 1, 1, 1, 1, 1, 1, 1, 1, 1, 1, 1, 1, 1, 1, 1, 1, 1, 1, 1, 1, 1, 1, 1, 1, 1, 1, 1, 1, 1, 1, 1, 1, 1, 1, 1])
_uv = me_sphere.uv_layers.new(name='UVMap')
_uv.uv.foreach_set('vector', [0.6307, 0.6671, 0.3805, 0.6671, 0.3805, 0.4169, 0.6307, 0.4169, 0.6307, 0.6671, 0.3805, 0.6671, 0.3805, 0.4169, 0.6307, 0.4169, 0.6307, 0.6671, 0.3805, 0.6671, 0.3805, 0.4169, 0.6307, 0.4169, 0.6307, 0.6671, 0.3805, 0.6671, 0.3805, 0.4169, 0.6307, 0.4169, 0.6307, 0.6671, 0.3805, 0.6671, 0.3805, 0.4169, 0.6307, 0.4169, 0.6307, 0.6671, 0.3805, 0.6671, 0.3805, 0.4169, 0.6307, 0.4169, 0.6307, 0.6671, 0.3805, 0.6671, 0.3805, 0.4169, 0.6307, 0.4169, 0.6307, 0.6671, 0.3805, 0.6671, 0.3805, 0.4169, 0.6307, 0.4169, 0.6307, 0.6671, 0.3805, 0.6671, 0.3805, 0.4169, 0.6307, 0.4169, 0.6307, 0.6671, 0.3805, 0.6671, 0.3805, 0.4169, 0.6307, 0.4169, 0.6307, 0.6671, 0.3805, 0.6671, 0.3805, 0.4169, 0.6307, 0.4169, 0.6307, 0.6671, 0.3805, 0.6671, 0.3805, 0.4169, 0.6307, 0.4169, 0.6307, 0.6671, 0.3805, 0.6671, 0.3805, 0.4169, 0.6307, 0.4169, 0.6307, 0.6671, 0.3805, 0.6671, 0.3805, 0.4169, 0.6307, 0.4169, 0.6307, 0.6671, 0.3805, 0.6671, 0.3805, 0.4169, 0.6307, 0.4169, 0.6307, 0.6671, 0.3805, 0.6671, 0.3805, 0.4169, 0.6307, 0.4169, 0.6307, 0.6671, 0.3805, 0.6671, 0.3805, 0.4169, 0.6307, 0.4169, 0.6307, 0.6671, 0.3805, 0.6671, 0.3805, 0.4169, 0.6307, 0.4169, 0.6307, 0.6671, 0.3805, 0.6671, 0.3805, 0.4169, 0.6307, 0.4169, 0.6307, 0.6671, 0.3805, 0.6671, 0.3805, 0.4169, 0.6307, 0.4169, 0.6307, 0.6671, 0.3805, 0.6671, 0.3805, 0.4169, 0.6307, 0.4169, 0.6307, 0.6671, 0.3805, 0.6671, 0.3805, 0.4169, 0.6307, 0.4169, 0.6307, 0.6671, 0.3805, 0.6671, 0.3805, 0.4169, 0.6307, 0.4169, 0.6307, 0.6671, 0.3805, 0.6671, 0.3805, 0.4169, 0.6307, 0.4169, 0.6307, 0.6671, 0.3805, 0.6671, 0.3805, 0.4169, 0.6307, 0.4169, 0.6307, 0.6671, 0.3805, 0.6671, 0.3805, 0.4169, 0.6307, 0.4169, 0.6307, 0.6671, 0.3805, 0.6671, 0.3805, 0.4169, 0.6307, 0.4169, 0.6307, 0.6671, 0.3805, 0.6671, 0.3805, 0.4169, 0.6307, 0.4169, 0.6307, 0.6671, 0.3805, 0.6671, 0.3805, 0.4169, 0.6307, 0.4169, 0.6307, 0.6671, 0.3805, 0.6671, 0.3805, 0.4169, 0.6307, 0.4169, 0.6307, 0.6671, 0.3805, 0.6671, 0.3805, 0.4169, 0.6307, 0.4169, 0.6307, 0.6671, 0.3805, 0.6671, 0.3805, 0.4169, 0.6307, 0.4169, 0.6307, 0.6671, 0.3805, 0.6671, 0.3805, 0.4169, 0.6307, 0.4169, 0.6307, 0.6671, 0.3805, 0.6671, 0.3805, 0.4169, 0.6307, 0.4169, 0.6307, 0.6671, 0.3805, 0.6671, 0.3805, 0.4169, 0.6307, 0.4169, 0.6307, 0.6671, 0.3805, 0.6671, 0.3805, 0.4169, 0.6307, 0.4169, 0.6307, 0.6671, 0.3805, 0.6671, 0.3805, 0.4169, 0.6307, 0.4169, 0.6307, 0.6671, 0.3805, 0.6671, 0.3805, 0.4169, 0.6307, 0.4169, 0.6307, 0.6671, 0.3805, 0.6671, 0.3805, 0.4169, 0.6307, 0.4169, 0.6307, 0.6671, 0.3805, 0.6671, 0.3805, 0.4169, 0.6307, 0.4169, 0.6307, 0.6671, 0.3805, 0.6671, 0.3805, 0.4169, 0.6307, 0.4169, 0.6307, 0.6671, 0.3805, 0.6671, 0.3805, 0.4169, 0.6307, 0.4169, 0.6307, 0.6671, 0.3805, 0.6671, 0.3805, 0.4169, 0.6307, 0.4169, 0.6307, 0.6671, 0.3805, 0.6671, 0.3805, 0.4169, 0.6307, 0.4169, 0.6307, 0.6671, 0.3805, 0.6671, 0.3805, 0.4169, 0.6307, 0.4169, 0.6307, 0.6671, 0.3805, 0.6671, 0.3805, 0.4169, 0.6307, 0.4169, 0.6307, 0.6671, 0.3805, 0.6671, 0.3805, 0.4169, 0.6307, 0.4169, 0.6307, 0.6671, 0.3805, 0.6671, 0.3805, 0.4169, 0.6307, 0.4169, 0.6307, 0.6671, 0.3805, 0.6671, 0.3805, 0.4169, 0.6307, 0.4169, 0.6307, 0.6671, 0.3805, 0.6671, 0.3805, 0.4169, 0.6307, 0.4169, 0.6307, 0.6671, 0.3805, 0.6671, 0.3805, 0.4169, 0.6307, 0.4169, 0.6307, 0.6671, 0.3805, 0.6671, 0.3805, 0.4169, 0.6307, 0.4169, 0.6307, 0.6671, 0.3805, 0.6671, 0.3805, 0.4169, 0.6307, 0.4169, 0.6307, 0.6671, 0.3805, 0.6671, 0.3805, 0.4169, 0.6307, 0.4169, 0.6307, 0.6671, 0.3805, 0.6671, 0.3805, 0.4169, 0.6307, 0.4169, 0.6307, 0.6671, 0.3805, 0.6671, 0.3805, 0.4169, 0.6307, 0.4169, 0.6307, 0.6671, 0.3805, 0.6671, 0.3805, 0.4169, 0.6307, 0.4169, 0.6307, 0.6671, 0.3805, 0.6671, 0.3805, 0.4169, 0.6307, 0.4169, 0.6307, 0.6671, 0.3805, 0.6671, 0.3805, 0.4169, 0.6307, 0.4169, 0.6307, 0.6671, 0.3805, 0.6671, 0.3805, 0.4169, 0.6307, 0.4169, 0.6307, 0.6671, 0.3805, 0.6671, 0.3805, 0.4169, 0.6307, 0.4169, 0.6307, 0.6671, 0.3805, 0.6671, 0.3805, 0.4169, 0.6307, 0.4169, 0.6307, 0.6671, 0.3805, 0.6671, 0.3805, 0.4169, 0.6307, 0.4169, 0.6307, 0.6671, 0.3805, 0.6671, 0.3805, 0.4169, 0.6307, 0.4169, 0.6307, 0.6671, 0.3805, 0.6671, 0.3805, 0.4169, 0.6307, 0.4169, 0.6307, 0.6671, 0.3805, 0.6671, 0.3805, 0.4169, 0.6307, 0.4169, 0.6307, 0.6671, 0.3805, 0.6671, 0.3805, 0.4169, 0.6307, 0.4169, 0.6307, 0.6671, 0.3805, 0.6671, 0.3805, 0.4169, 0.6307, 0.4169, 0.6307, 0.6671, 0.3805, 0.6671, 0.3805, 0.4169, 0.6307, 0.4169, 0.6307, 0.6671, 0.3805, 0.6671, 0.3805, 0.4169, 0.6307, 0.4169, 0.6307, 0.6671, 0.3805, 0.6671, 0.3805, 0.4169, 0.6307, 0.4169, 0.6307, 0.6671, 0.3805, 0.6671, 0.3805, 0.4169, 0.6307, 0.4169, 0.6307, 0.6671, 0.3805, 0.6671, 0.3805, 0.4169, 0.6307, 0.4169, 0.6307, 0.6671, 0.3805, 0.6671, 0.3805, 0.4169, 0.6307, 0.4169, 0.6307, 0.6671, 0.3805, 0.6671, 0.3805, 0.4169, 0.6307, 0.4169, 0.6307, 0.6671, 0.3805, 0.6671, 0.3805, 0.4169, 0.6307, 0.4169, 0.6307, 0.6671, 0.3805, 0.6671, 0.3805, 0.4169, 0.6307, 0.4169, 0.6307, 0.6671, 0.3805, 0.6671, 0.3805, 0.4169, 0.6307, 0.4169, 0.6307, 0.6671, 0.3805, 0.6671, 0.3805, 0.4169, 0.6307, 0.4169, 0.6307, 0.6671, 0.3805, 0.6671, 0.3805, 0.4169, 0.6307, 0.4169, 0.6307, 0.6671, 0.3805, 0.6671, 0.3805, 0.4169, 0.6307, 0.4169, 0.6307, 0.6671, 0.3805, 0.6671, 0.3805, 0.4169, 0.6307, 0.4169, 0.6307, 0.6671, 0.3805, 0.6671, 0.3805, 0.4169, 0.6307, 0.4169, 0.6307, 0.6671, 0.3805, 0.6671, 0.3805, 0.4169, 0.6307, 0.4169, 0.6307, 0.6671, 0.3805, 0.6671, 0.3805, 0.4169, 0.6307, 0.4169, 0.6307, 0.6671, 0.3805, 0.6671, 0.3805, 0.4169, 0.6307, 0.4169, 0.6307, 0.6671, 0.3805, 0.6671, 0.3805, 0.4169, 0.6307, 0.4169, 0.6307, 0.6671, 0.3805, 0.6671, 0.3805, 0.4169, 0.6307, 0.4169, 0.6307, 0.6671, 0.3805, 0.6671, 0.3805, 0.4169, 0.6307, 0.4169, 0.6307, 0.6671, 0.3805, 0.6671, 0.3805, 0.4169, 0.6307, 0.4169, 0.6307, 0.6671, 0.3805, 0.6671, 0.3805, 0.4169, 0.6307, 0.4169, 0.6307, 0.6671, 0.3805, 0.6671, 0.3805, 0.4169, 0.6307, 0.4169, 0.6307, 0.6671, 0.3805, 0.6671, 0.3805, 0.4169, 0.6307, 0.4169, 0.6307, 0.6671, 0.3805, 0.6671, 0.3805, 0.4169, 0.6307, 0.4169, 0.6307, 0.6671, 0.3805, 0.6671, 0.3805, 0.4169, 0.6307, 0.4169, 0.6307, 0.6671, 0.3805, 0.6671, 0.3805, 0.4169, 0.6307, 0.4169, 0.6307, 0.6671, 0.3805, 0.6671, 0.3805, 0.4169, 0.6307, 0.4169, 0.6307, 0.6671, 0.3805, 0.6671, 0.3805, 0.4169, 0.6307, 0.4169, 0.6307, 0.6671, 0.3805, 0.6671, 0.3805, 0.4169, 0.6307, 0.4169, 0.6307, 0.6671, 0.3805, 0.6671, 0.3805, 0.4169, 0.6307, 0.4169, 0.6307, 0.6671, 0.3805, 0.6671, 0.3805, 0.4169, 0.6307, 0.4169, 0.6307, 0.6671, 0.3805, 0.6671, 0.3805, 0.4169, 0.6307, 0.4169, 0.6307, 0.6671, 0.3805, 0.6671, 0.3805, 0.4169, 0.6307, 0.4169, 0.6307, 0.6671, 0.3805, 0.6671, 0.3805, 0.4169, 0.6307, 0.4169, 0.6307, 0.6671, 0.3805, 0.6671, 0.3805, 0.4169, 0.6307, 0.4169, 0.6307, 0.6671, 0.3805, 0.6671, 0.3805, 0.4169, 0.6307, 0.4169, 0.6307, 0.6671, 0.3805, 0.6671, 0.3805, 0.4169, 0.6307, 0.4169, 0.6307, 0.6671, 0.3805, 0.6671, 0.3805, 0.4169, 0.6307, 0.4169, 0.6307, 0.6671, 0.3805, 0.6671, 0.3805, 0.4169, 0.6307, 0.4169, 0.6307, 0.6671, 0.3805, 0.6671, 0.3805, 0.4169, 0.6307, 0.4169, 0.6307, 0.6671, 0.3805, 0.6671, 0.3805, 0.4169, 0.6307, 0.4169, 0.6307, 0.6671, 0.3805, 0.6671, 0.3805, 0.4169, 0.6307, 0.4169, 0.6307, 0.6671, 0.3805, 0.6671, 0.3805, 0.4169, 0.6307, 0.4169, 0.6307, 0.6671, 0.3805, 0.6671, 0.3805, 0.4169, 0.6307, 0.4169, 0.6307, 0.6671, 0.3805, 0.6671, 0.3805, 0.4169, 0.6307, 0.4169, 0.6307, 0.6671, 0.3805, 0.6671, 0.3805, 0.4169, 0.6307, 0.4169, 0.6307, 0.6671, 0.3805, 0.6671, 0.3805, 0.4169, 0.6307, 0.4169, 0.6307, 0.6671, 0.3805, 0.6671, 0.3805, 0.4169, 0.6307, 0.4169, 0.6307, 0.6671, 0.3805, 0.6671, 0.3805, 0.4169, 0.6307, 0.4169, 0.6307, 0.6671, 0.3805, 0.6671, 0.3805, 0.4169, 0.6307, 0.4169, 0.6307, 0.6671, 0.3805, 0.6671, 0.3805, 0.4169, 0.6307, 0.4169, 0.6307, 0.6671, 0.3805, 0.6671, 0.3805, 0.4169, 0.6307, 0.4169, 0.6307, 0.6671, 0.3805, 0.6671, 0.3805, 0.4169, 0.6307, 0.4169, 0.6307, 0.6671, 0.3805, 0.6671, 0.3805, 0.4169, 0.6307, 0.4169, 0.6307, 0.6671, 0.3805, 0.6671, 0.3805, 0.4169, 0.6307, 0.4169, 0.6307, 0.6671, 0.3805, 0.6671, 0.3805, 0.4169, 0.6307, 0.4169, 0.6307, 0.6671, 0.3805, 0.6671, 0.3805, 0.4169, 0.6307, 0.4169, 0.6307, 0.6671, 0.3805, 0.6671, 0.3805, 0.4169, 0.6307, 0.4169, 0.6307, 0.6671, 0.3805, 0.6671, 0.3805, 0.4169, 0.6307, 0.4169, 0.6307, 0.6671, 0.3805, 0.6671, 0.3805, 0.4169, 0.6307, 0.4169, 0.6307, 0.6671, 0.3805, 0.6671, 0.3805, 0.4169, 0.6307, 0.4169, 0.6307, 0.6671, 0.3805, 0.6671, 0.3805, 0.4169, 0.6307, 0.4169, 0.6307, 0.6671, 0.3805, 0.6671, 0.3805, 0.4169, 0.6307, 0.4169, 0.6307, 0.6671, 0.3805, 0.6671, 0.3805, 0.4169, 0.6307, 0.4169, 0.6307, 0.6671, 0.3805, 0.6671, 0.3805, 0.4169, 0.6307, 0.4169, 0.6307, 0.6671, 0.3805, 0.6671, 0.3805, 0.4169, 0.6307, 0.4169, 0.6307, 0.6671, 0.3805, 0.6671, 0.3805, 0.4169, 0.6307, 0.4169, 0.6307, 0.6671, 0.3805, 0.6671, 0.3805, 0.4169, 0.6307, 0.4169, 0.6307, 0.6671, 0.3805, 0.6671, 0.3805, 0.4169, 0.6307, 0.4169, 0.6307, 0.6671, 0.3805, 0.6671, 0.3805, 0.4169, 0.6307, 0.4169, 0.6307, 0.6671, 0.3805, 0.6671, 0.3805, 0.4169, 0.6307, 0.4169, 0.6307, 0.6671, 0.3805, 0.6671, 0.3805, 0.4169, 0.6307, 0.4169, 0.6307, 0.6671, 0.3805, 0.6671, 0.3805, 0.4169, 0.6307, 0.4169, 0.6307, 0.6671, 0.3805, 0.6671, 0.3805, 0.4169, 0.6307, 0.4169, 0.6307, 0.6671, 0.3805, 0.6671, 0.3805, 0.4169, 0.6307, 0.4169, 0.6307, 0.6671, 0.3805, 0.6671, 0.3805, 0.4169, 0.6307, 0.4169, 0.6307, 0.6671, 0.3805, 0.6671, 0.3805, 0.4169, 0.6307, 0.4169, 0.6307, 0.6671, 0.3805, 0.6671, 0.3805, 0.4169, 0.6307, 0.4169, 0.6307, 0.6671, 0.3805, 0.6671, 0.3805, 0.4169, 0.6307, 0.4169, 0.6307, 0.6671, 0.3805, 0.6671, 0.3805, 0.4169, 0.6307, 0.4169, 0.6307, 0.6671, 0.3805, 0.6671, 0.3805, 0.4169, 0.6307, 0.4169, 0.6307, 0.6671, 0.3805, 0.6671, 0.3805, 0.4169, 0.6307, 0.4169, 0.6307, 0.6671, 0.3805, 0.6671, 0.3805, 0.4169, 0.6307, 0.4169, 0.6307, 0.6671, 0.3805, 0.6671, 0.3805, 0.4169, 0.6307, 0.4169, 0.6307, 0.6671, 0.3805, 0.6671, 0.3805, 0.4169, 0.6307, 0.4169, 0.6307, 0.6671, 0.3805, 0.6671, 0.3805, 0.4169, 0.6307, 0.4169, 0.6307, 0.6671, 0.3805, 0.6671, 0.3805, 0.4169, 0.6307, 0.4169, 0.6307, 0.6671, 0.3805, 0.6671, 0.3805, 0.4169, 0.6307, 0.4169, 0.6307, 0.6671, 0.3805, 0.6671, 0.3805, 0.4169, 0.6307, 0.4169, 0.6307, 0.6671, 0.3805, 0.6671, 0.3805, 0.4169, 0.6307, 0.4169, 0.6307, 0.6671, 0.3805, 0.6671, 0.3805, 0.4169, 0.6307, 0.4169, 0.6307, 0.6671, 0.3805, 0.6671, 0.3805, 0.4169, 0.6307, 0.4169, 0.6307, 0.6671, 0.3805, 0.6671, 0.3805, 0.4169, 0.6307, 0.4169, 0.6307, 0.6671, 0.3805, 0.6671, 0.3805, 0.4169, 0.6307, 0.4169, 0.6307, 0.6671, 0.3805, 0.6671, 0.3805, 0.4169, 0.6307, 0.4169, 0.6307, 0.6671, 0.3805, 0.6671, 0.3805, 0.4169, 0.6307, 0.4169, 0.6307, 0.6671, 0.3805, 0.6671, 0.3805, 0.4169, 0.6307, 0.4169, 0.6307, 0.6671, 0.3805, 0.6671, 0.3805, 0.4169, 0.6307, 0.4169, 0.6307, 0.6671, 0.3805, 0.6671, 0.3805, 0.4169, 0.6307, 0.4169, 0.6307, 0.6671, 0.3805, 0.6671, 0.3805, 0.4169, 0.6307, 0.4169, 0.6307, 0.6671, 0.3805, 0.6671, 0.3805, 0.4169, 0.6307, 0.4169, 0.6307, 0.6671, 0.3805, 0.6671, 0.3805, 0.4169, 0.6307, 0.4169, 0.6307, 0.6671, 0.3805, 0.6671, 0.3805, 0.4169, 0.6307, 0.4169, 0.6307, 0.6671, 0.3805, 0.6671, 0.3805, 0.4169, 0.6307, 0.4169, 0.6307, 0.6671, 0.3805, 0.6671, 0.3805, 0.4169, 0.6307, 0.4169, 0.6307, 0.6671, 0.3805, 0.6671, 0.3805, 0.4169, 0.6307, 0.4169, 0.6307, 0.6671, 0.3805, 0.6671, 0.3805, 0.4169, 0.6307, 0.4169, 0.6307, 0.6671, 0.3805, 0.6671, 0.3805, 0.4169, 0.6307, 0.4169, 0.6307, 0.6671, 0.3805, 0.6671, 0.3805, 0.4169, 0.6307, 0.4169, 0.6307, 0.6671, 0.3805, 0.6671, 0.3805, 0.4169, 0.6307, 0.4169, 0.6307, 0.6671, 0.3805, 0.6671, 0.3805, 0.4169, 0.6307, 0.4169, 0.6307, 0.6671, 0.3805, 0.6671, 0.3805, 0.4169, 0.6307, 0.4169, 0.6307, 0.6671, 0.3805, 0.6671, 0.3805, 0.4169, 0.6307, 0.4169, 0.6307, 0.6671, 0.3805, 0.6671, 0.3805, 0.4169, 0.6307, 0.4169, 0.6307, 0.6671, 0.3805, 0.6671, 0.3805, 0.4169, 0.6307, 0.4169, 0.6307, 0.6671, 0.3805, 0.6671, 0.3805, 0.4169, 0.6307, 0.4169, 0.6307, 0.6671, 0.3805, 0.6671, 0.3805, 0.4169, 0.6307, 0.4169, 0.6307, 0.6671, 0.3805, 0.6671, 0.3805, 0.4169, 0.6307, 0.4169, 0.6307, 0.6671, 0.3805, 0.6671, 0.3805, 0.4169, 0.6307, 0.4169, 0.6307, 0.6671, 0.3805, 0.6671, 0.3805, 0.4169, 0.6307, 0.4169, 0.6307, 0.6671, 0.3805, 0.6671, 0.3805, 0.4169, 0.6307, 0.4169, 0.6307, 0.6671, 0.3805, 0.6671, 0.3805, 0.4169, 0.6307, 0.4169, 0.6307, 0.6671, 0.3805, 0.6671, 0.3805, 0.4169, 0.6307, 0.4169, 0.6307, 0.6671, 0.3805, 0.6671, 0.3805, 0.4169, 0.6307, 0.4169, 0.6307, 0.6671, 0.3805, 0.6671, 0.3805, 0.4169, 0.6307, 0.4169, 0.6307, 0.6671, 0.3805, 0.6671, 0.3805, 0.4169, 0.6307, 0.4169, 0.6307, 0.6671, 0.3805, 0.6671, 0.3805, 0.4169, 0.6307, 0.4169, 0.6307, 0.6671, 0.3805, 0.6671, 0.3805, 0.4169, 0.6307, 0.4169, 0.6307, 0.6671, 0.3805, 0.6671, 0.3805, 0.4169, 0.6307, 0.4169, 0.6307, 0.6671, 0.3805, 0.6671, 0.3805, 0.4169, 0.6307, 0.4169, 0.6307, 0.6671, 0.3805, 0.6671, 0.3805, 0.4169, 0.6307, 0.4169, 0.6307, 0.6671, 0.3805, 0.6671, 0.3805, 0.4169, 0.6307, 0.4169, 0.6307, 0.6671, 0.3805, 0.6671, 0.3805, 0.4169, 0.6307, 0.4169, 0.6307, 0.6671, 0.3805, 0.6671, 0.3805, 0.4169, 0.6307, 0.4169, 0.6307, 0.6671, 0.3805, 0.6671, 0.3805, 0.4169, 0.6307, 0.4169, 0.6307, 0.6671, 0.3805, 0.6671, 0.3805, 0.4169, 0.6307, 0.4169, 0.6307, 0.6671, 0.3805, 0.6671, 0.3805, 0.4169, 0.6307, 0.4169, 0.6307, 0.6671, 0.3805, 0.6671, 0.3805, 0.4169, 0.6307, 0.4169, 0.6307, 0.6671, 0.3805, 0.6671, 0.3805, 0.4169, 0.6307, 0.4169, 0.6307, 0.6671, 0.3805, 0.6671, 0.3805, 0.4169, 0.6307, 0.4169, 0.6307, 0.6671, 0.3805, 0.6671, 0.3805, 0.4169, 0.6307, 0.4169, 0.6307, 0.6671, 0.3805, 0.6671, 0.3805, 0.4169, 0.6307, 0.4169, 0.6307, 0.6671, 0.3805, 0.6671, 0.3805, 0.4169, 0.6307, 0.4169, 0.6307, 0.6671, 0.3805, 0.6671, 0.3805, 0.4169, 0.6307, 0.4169, 0.6307, 0.6671, 0.3805, 0.6671, 0.3805, 0.4169, 0.6307, 0.4169, 0.6307, 0.6671, 0.3805, 0.6671, 0.3805, 0.4169, 0.6307, 0.4169, 0.6307, 0.6671, 0.3805, 0.6671, 0.3805, 0.4169, 0.6307, 0.4169, 0.6307, 0.6671, 0.3805, 0.6671, 0.3805, 0.4169, 0.6307, 0.4169, 0.6307, 0.6671, 0.3805, 0.6671, 0.3805, 0.4169, 0.6307, 0.4169, 0.6307, 0.6671, 0.3805, 0.6671, 0.3805, 0.4169, 0.6307, 0.4169, 0.6307, 0.6671, 0.3805, 0.6671, 0.3805, 0.4169, 0.6307, 0.4169, 0.6307, 0.6671, 0.3805, 0.6671, 0.3805, 0.4169, 0.6307, 0.4169, 0.6307, 0.6671, 0.3805, 0.6671, 0.3805, 0.4169, 0.6307, 0.4169, 0.6307, 0.6671, 0.3805, 0.6671, 0.3805, 0.4169, 0.6307, 0.4169, 0.6307, 0.6671, 0.3805, 0.6671, 0.3805, 0.4169, 0.6307, 0.4169, 0.6307, 0.6671, 0.3805, 0.6671, 0.3805, 0.4169, 0.6307, 0.4169, 0.6307, 0.6671, 0.3805, 0.6671, 0.3805, 0.4169, 0.6307, 0.4169, 0.6307, 0.6671, 0.3805, 0.6671, 0.3805, 0.4169, 0.6307, 0.4169, 0.6307, 0.6671, 0.3805, 0.6671, 0.3805, 0.4169, 0.6307, 0.4169, 0.6307, 0.6671, 0.3805, 0.6671, 0.3805, 0.4169, 0.6307, 0.4169, 0.6307, 0.6671, 0.3805, 0.6671, 0.3805, 0.4169, 0.6307, 0.4169, 0.6307, 0.6671, 0.3805, 0.6671, 0.3805, 0.4169, 0.6307, 0.4169, 0.6307, 0.6671, 0.3805, 0.6671, 0.3805, 0.4169, 0.6307, 0.4169, 0.6307, 0.6671, 0.3805, 0.6671, 0.3805, 0.4169, 0.6307, 0.4169, 0.6307, 0.6671, 0.3805, 0.6671, 0.3805, 0.4169, 0.6307, 0.4169, 0.6307, 0.6671, 0.3805, 0.6671, 0.3805, 0.4169, 0.6307, 0.4169, 0.6307, 0.6671, 0.3805, 0.6671, 0.3805, 0.4169, 0.6307, 0.4169, 0.6307, 0.6671, 0.3805, 0.6671, 0.3805, 0.4169, 0.6307, 0.4169, 0.6307, 0.6671, 0.3805, 0.6671, 0.3805, 0.4169, 0.6307, 0.4169, 0.6307, 0.6671, 0.3805, 0.6671, 0.3805, 0.4169, 0.6307, 0.4169, 0.6307, 0.6671, 0.3805, 0.6671, 0.3805, 0.4169, 0.6307, 0.4169, 0.6307, 0.6671, 0.3805, 0.6671, 0.3805, 0.4169, 0.6307, 0.4169, 0.6307, 0.6671, 0.3805, 0.6671, 0.3805, 0.4169, 0.6307, 0.4169, 0.6307, 0.6671, 0.3805, 0.6671, 0.3805, 0.4169, 0.6307, 0.4169, 0.6307, 0.6671, 0.3805, 0.6671, 0.3805, 0.4169, 0.6307, 0.4169, 0.6307, 0.6671, 0.3805, 0.6671, 0.3805, 0.4169, 0.6307, 0.4169, 0.6307, 0.6671, 0.3805, 0.6671, 0.3805, 0.4169, 0.6307, 0.4169, 0.6307, 0.6671, 0.3805, 0.6671, 0.3805, 0.4169, 0.6307, 0.4169, 0.6307, 0.6671, 0.3805, 0.6671, 0.3805, 0.4169, 0.6307, 0.4169, 0.6307, 0.6671, 0.3805, 0.6671, 0.3805, 0.4169, 0.6307, 0.4169, 0.6307, 0.6671, 0.3805, 0.6671, 0.3805, 0.4169, 0.6307, 0.4169, 0.6307, 0.6671, 0.3805, 0.6671, 0.3805, 0.4169, 0.6307, 0.4169, 0.6307, 0.6671, 0.3805, 0.6671, 0.3805, 0.4169, 0.6307, 0.4169, 0.6307, 0.6671, 0.3805, 0.6671, 0.3805, 0.4169, 0.6307, 0.4169, 0.6307, 0.6671, 0.3805, 0.6671, 0.3805, 0.4169, 0.6307, 0.4169, 0.6307, 0.6671, 0.3805, 0.6671, 0.3805, 0.4169, 0.6307, 0.4169, 0.6307, 0.6671, 0.3805, 0.6671, 0.3805, 0.4169, 0.6307, 0.4169, 0.6307, 0.6671, 0.3805, 0.6671, 0.3805, 0.4169, 0.6307, 0.4169, 0.6307, 0.6671, 0.3805, 0.6671, 0.3805, 0.4169, 0.6307, 0.4169, 0.6307, 0.6671, 0.3805, 0.6671, 0.3805, 0.4169, 0.6307, 0.4169, 0.6307, 0.6671, 0.3805, 0.6671, 0.3805, 0.4169, 0.6307, 0.4169, 0.6307, 0.6671, 0.3805, 0.6671, 0.3805, 0.4169, 0.6307, 0.4169, 0.6307, 0.6671, 0.3805, 0.6671, 0.3805, 0.4169, 0.6307, 0.4169, 0.6307, 0.6671, 0.3805, 0.6671, 0.3805, 0.4169, 0.6307, 0.4169, 0.6307, 0.6671, 0.3805, 0.6671, 0.3805, 0.4169, 0.6307, 0.4169, 0.6307, 0.6671, 0.3805, 0.6671, 0.3805, 0.4169, 0.6307, 0.4169, 0.6307, 0.6671, 0.3805, 0.6671, 0.3805, 0.4169, 0.6307, 0.4169, 0.6307, 0.6671, 0.3805, 0.6671, 0.3805, 0.4169, 0.6307, 0.4169, 0.6307, 0.6671, 0.3805, 0.6671, 0.3805, 0.4169, 0.6307, 0.4169, 0.6307, 0.6671, 0.3805, 0.6671, 0.3805, 0.4169, 0.6307, 0.4169, 0.6307, 0.6671, 0.3805, 0.6671, 0.3805, 0.4169, 0.6307, 0.4169, 0.6307, 0.6671, 0.3805, 0.6671, 0.3805, 0.4169, 0.6307, 0.4169, 0.6307, 0.6671, 0.3805, 0.6671, 0.3805, 0.4169, 0.6307, 0.4169, 0.6307, 0.6671, 0.3805, 0.6671, 0.3805, 0.4169, 0.6307, 0.4169, 0.6307, 0.6671, 0.3805, 0.6671, 0.3805, 0.4169, 0.6307, 0.4169, 0.6307, 0.6671, 0.3805, 0.6671, 0.3805, 0.4169, 0.6307, 0.4169, 0.6307, 0.6671, 0.3805, 0.6671, 0.3805, 0.4169, 0.6307, 0.4169, 0.6307, 0.6671, 0.3805, 0.6671, 0.3805, 0.4169, 0.6307, 0.4169, 0.6307, 0.6671, 0.3805, 0.6671, 0.3805, 0.4169, 0.6307, 0.4169, 0.6307, 0.6671, 0.3805, 0.6671, 0.3805, 0.4169, 0.6307, 0.4169, 0.6307, 0.6671, 0.3805, 0.6671, 0.3805, 0.4169, 0.6307, 0.4169, 0.6307, 0.6671, 0.3805, 0.6671, 0.3805, 0.4169, 0.6307, 0.4169, 0.6307, 0.6671, 0.3805, 0.6671, 0.3805, 0.4169, 0.6307, 0.4169, 0.6307, 0.6671, 0.3805, 0.6671, 0.3805, 0.4169, 0.6307, 0.4169, 0.6307, 0.6671, 0.3805, 0.6671, 0.3805, 0.4169, 0.6307, 0.4169, 0.6307, 0.6671, 0.3805, 0.6671, 0.3805, 0.4169, 0.6307, 0.4169, 0.6307, 0.6671, 0.3805, 0.6671, 0.3805, 0.4169, 0.6307, 0.4169, 0.6307, 0.6671, 0.3805, 0.6671, 0.3805, 0.4169, 0.6307, 0.4169, 0.6307, 0.6671, 0.3805, 0.6671, 0.3805, 0.4169, 0.6307, 0.4169, 0.6307, 0.6671, 0.3805, 0.6671, 0.3805, 0.4169, 0.6307, 0.4169, 0.6307, 0.6671, 0.3805, 0.6671, 0.3805, 0.4169, 0.6307, 0.4169, 0.6307, 0.6671, 0.3805, 0.6671, 0.3805, 0.4169, 0.6307, 0.4169, 0.6307, 0.6671, 0.3805, 0.6671, 0.3805, 0.4169, 0.6307, 0.4169, 0.6307, 0.6671, 0.3805, 0.6671, 0.3805, 0.4169, 0.6307, 0.4169, 0.6307, 0.6671, 0.3805, 0.6671, 0.3805, 0.4169, 0.6307, 0.4169, 0.6307, 0.6671, 0.3805, 0.6671, 0.3805, 0.4169, 0.6307, 0.4169, 0.6307, 0.6671, 0.3805, 0.6671, 0.3805, 0.4169, 0.6307, 0.4169, 0.6307, 0.6671, 0.3805, 0.6671, 0.3805, 0.4169, 0.6307, 0.4169, 0.6307, 0.6671, 0.3805, 0.6671, 0.3805, 0.4169, 0.6307, 0.4169, 0.6307, 0.6671, 0.3805, 0.6671, 0.3805, 0.4169, 0.6307, 0.4169, 0.6307, 0.6671, 0.3805, 0.6671, 0.3805, 0.4169, 0.6307, 0.4169, 0.6307, 0.6671, 0.3805, 0.6671, 0.3805, 0.4169, 0.6307, 0.4169, 0.6307, 0.6671, 0.3805, 0.6671, 0.3805, 0.4169, 0.6307, 0.4169, 0.6307, 0.6671, 0.3805, 0.6671, 0.3805, 0.4169, 0.6307, 0.4169, 0.6307, 0.6671, 0.3805, 0.6671, 0.3805, 0.4169, 0.6307, 0.4169, 0.6307, 0.6671, 0.3805, 0.6671, 0.3805, 0.4169, 0.6307, 0.4169, 0.6307, 0.6671, 0.3805, 0.6671, 0.3805, 0.4169, 0.6307, 0.4169, 0.6307, 0.6671, 0.3805, 0.6671, 0.3805, 0.4169, 0.6307, 0.4169, 0.6307, 0.6671, 0.3805, 0.6671, 0.3805, 0.4169, 0.6307, 0.4169, 0.6307, 0.6671, 0.3805, 0.6671, 0.3805, 0.4169, 0.6307, 0.4169, 0.6307, 0.6671, 0.3805, 0.6671, 0.3805, 0.4169, 0.6307, 0.4169, 0.6307, 0.6671, 0.3805, 0.6671, 0.3805, 0.4169, 0.6307, 0.4169, 0.6307, 0.6671, 0.3805, 0.6671, 0.3805, 0.4169, 0.6307, 0.4169, 0.6307, 0.6671, 0.3805, 0.6671, 0.3805, 0.4169, 0.6307, 0.4169, 0.6307, 0.6671, 0.3805, 0.6671, 0.3805, 0.4169, 0.6307, 0.4169, 0.6307, 0.6671, 0.3805, 0.6671, 0.3805, 0.4169, 0.6307, 0.4169, 0.6307, 0.6671, 0.3805, 0.6671, 0.3805, 0.4169, 0.6307, 0.4169, 0.6307, 0.6671, 0.3805, 0.6671, 0.3805, 0.4169, 0.6307, 0.4169, 0.6307, 0.6671, 0.3805, 0.6671, 0.3805, 0.4169, 0.6307, 0.4169, 0.6307, 0.6671, 0.3805, 0.6671, 0.3805, 0.4169, 0.6307, 0.4169, 0.6307, 0.6671, 0.3805, 0.6671, 0.3805, 0.4169, 0.6307, 0.4169, 0.6307, 0.6671, 0.3805, 0.6671, 0.3805, 0.4169, 0.6307, 0.4169, 0.6307, 0.6671, 0.3805, 0.6671, 0.3805, 0.4169, 0.6307, 0.4169, 0.6307, 0.6671, 0.3805, 0.6671, 0.3805, 0.4169, 0.6307, 0.4169, 0.6307, 0.6671, 0.3805, 0.6671, 0.3805, 0.4169, 0.6307, 0.4169, 0.6307, 0.6671, 0.3805, 0.6671, 0.3805, 0.4169, 0.6307, 0.4169, 0.6307, 0.6671, 0.3805, 0.6671, 0.3805, 0.4169, 0.6307, 0.4169, 0.6307, 0.6671, 0.3805, 0.6671, 0.3805, 0.4169, 0.6307, 0.4169, 0.6307, 0.6671, 0.3805, 0.6671, 0.3805, 0.4169, 0.6307, 0.4169, 0.6307, 0.6671, 0.3805, 0.6671, 0.3805, 0.4169, 0.6307, 0.4169, 0.6307, 0.6671, 0.3805, 0.6671, 0.3805, 0.4169, 0.6307, 0.4169, 0.6307, 0.6671, 0.3805, 0.6671, 0.3805, 0.4169, 0.6307, 0.4169, 0.6307, 0.6671, 0.3805, 0.6671, 0.3805, 0.4169, 0.6307, 0.4169, 0.6307, 0.6671, 0.3805, 0.6671, 0.3805, 0.4169, 0.6307, 0.4169, 0.6307, 0.6671, 0.3805, 0.6671, 0.3805, 0.4169, 0.6307, 0.4169, 0.6307, 0.6671, 0.3805, 0.6671, 0.3805, 0.4169, 0.6307, 0.4169, 0.6307, 0.6671, 0.3805, 0.6671, 0.3805, 0.4169, 0.6307, 0.4169, 0.6307, 0.6671, 0.3805, 0.6671, 0.3805, 0.4169, 0.6307, 0.4169, 0.6307, 0.6671, 0.3805, 0.6671, 0.3805, 0.4169, 0.6307, 0.4169, 0.6307, 0.6671, 0.3805, 0.6671, 0.3805, 0.4169, 0.6307, 0.4169, 0.6307, 0.6671, 0.3805, 0.6671, 0.3805, 0.4169, 0.6307, 0.4169, 0.6307, 0.6671, 0.3805, 0.6671, 0.3805, 0.4169, 0.6307, 0.4169, 0.6307, 0.6671, 0.3805, 0.6671, 0.3805, 0.4169, 0.6307, 0.4169, 0.6307, 0.6671, 0.3805, 0.6671, 0.3805, 0.4169, 0.6307, 0.4169, 0.6307, 0.6671, 0.3805, 0.6671, 0.3805, 0.4169, 0.6307, 0.4169, 0.6307, 0.6671, 0.3805, 0.6671, 0.3805, 0.4169, 0.6307, 0.4169, 0.6307, 0.6671, 0.3805, 0.6671, 0.3805, 0.4169, 0.6307, 0.4169, 0.6307, 0.6671, 0.3805, 0.6671, 0.3805, 0.4169, 0.6307, 0.4169, 0.6307, 0.6671, 0.3805, 0.6671, 0.3805, 0.4169, 0.6307, 0.4169, 0.6307, 0.6671, 0.3805, 0.6671, 0.3805, 0.4169, 0.6307, 0.4169, 0.6307, 0.6671, 0.3805, 0.6671, 0.3805, 0.4169, 0.6307, 0.4169, 0.6307, 0.6671, 0.3805, 0.6671, 0.3805, 0.4169, 0.6307, 0.4169, 0.6307, 0.6671, 0.3805, 0.6671, 0.3805, 0.4169, 0.6307, 0.4169, 0.6307, 0.6671, 0.3805, 0.6671, 0.3805, 0.4169, 0.6307, 0.4169, 0.6307, 0.6671, 0.3805, 0.6671, 0.3805, 0.4169, 0.6307, 0.4169, 0.6307, 0.6671, 0.3805, 0.6671, 0.3805, 0.4169, 0.6307, 0.4169, 0.6307, 0.6671, 0.3805, 0.6671, 0.3805, 0.4169, 0.6307, 0.4169, 0.6307, 0.6671, 0.3805, 0.6671, 0.3805, 0.4169, 0.6307, 0.4169, 0.6307, 0.6671, 0.3805, 0.6671, 0.3805, 0.4169, 0.6307, 0.4169, 0.6307, 0.6671, 0.3805, 0.6671, 0.3805, 0.4169, 0.6307, 0.4169, 0.6307, 0.6671, 0.3805, 0.6671, 0.3805, 0.4169, 0.6307, 0.4169, 0.6307, 0.6671, 0.3805, 0.6671, 0.3805, 0.4169, 0.6307, 0.4169, 0.6307, 0.6671, 0.3805, 0.6671, 0.3805, 0.4169, 0.6307, 0.4169, 0.6307, 0.6671, 0.3805, 0.6671, 0.3805, 0.4169, 0.6307, 0.4169, 0.6307, 0.6671, 0.3805, 0.6671, 0.3805, 0.4169, 0.6307, 0.4169, 0.6307, 0.6671, 0.3805, 0.6671, 0.3805, 0.4169, 0.6307, 0.4169, 0.6307, 0.6671, 0.3805, 0.6671, 0.3805, 0.4169, 0.6307, 0.4169, 0.6307, 0.6671, 0.3805, 0.6671, 0.3805, 0.4169, 0.6307, 0.4169, 0.6307, 0.6671, 0.3805, 0.6671, 0.3805, 0.4169, 0.6307, 0.4169, 0.6307, 0.6671, 0.3805, 0.6671, 0.3805, 0.4169, 0.6307, 0.4169, 0.6307, 0.6671, 0.3805, 0.6671, 0.3805, 0.4169, 0.6307, 0.4169, 0.6307, 0.6671, 0.3805, 0.6671, 0.3805, 0.4169, 0.6307, 0.4169, 0.6307, 0.6671, 0.3805, 0.6671, 0.3805, 0.4169, 0.6307, 0.4169, 0.6307, 0.6671, 0.3805, 0.6671, 0.3805, 0.4169, 0.6307, 0.4169, 0.6307, 0.6671, 0.3805, 0.6671, 0.3805, 0.4169, 0.6307, 0.4169, 0.6307, 0.6671, 0.3805, 0.6671, 0.3805, 0.4169, 0.6307, 0.4169, 0.6307, 0.6671, 0.3805, 0.6671, 0.3805, 0.4169, 0.6307, 0.4169, 0.6307, 0.6671, 0.3805, 0.6671, 0.3805, 0.4169, 0.6307, 0.4169, 0.6307, 0.6671, 0.3805, 0.6671, 0.3805, 0.4169, 0.6307, 0.4169, 0.6307, 0.6671, 0.3805, 0.6671, 0.3805, 0.4169, 0.6307, 0.4169, 0.6307, 0.6671, 0.3805, 0.6671, 0.3805, 0.4169, 0.6307, 0.4169, 0.6307, 0.6671, 0.3805, 0.6671, 0.3805, 0.4169, 0.6307, 0.4169, 0.6307, 0.6671, 0.3805, 0.6671, 0.3805, 0.4169, 0.6307, 0.4169, 0.6307, 0.6671, 0.3805, 0.6671, 0.3805, 0.4169, 0.6307, 0.4169, 0.6307, 0.6671, 0.3805, 0.6671, 0.3805, 0.4169, 0.6307, 0.4169, 0.6307, 0.6671, 0.3805, 0.6671, 0.3805, 0.4169, 0.6307, 0.4169, 0.6307, 0.6671, 0.3805, 0.6671, 0.3805, 0.4169, 0.6307, 0.4169, 0.6307, 0.6671, 0.3805, 0.6671, 0.3805, 0.4169, 0.6307, 0.4169, 0.6307, 0.6671, 0.3805, 0.6671, 0.3805, 0.4169, 0.6307, 0.4169, 0.6307, 0.6671, 0.3805, 0.6671, 0.3805, 0.4169, 0.6307, 0.4169, 0.6307, 0.6671, 0.3805, 0.6671, 0.3805, 0.4169, 0.6307, 0.4169, 0.6307, 0.6671, 0.3805, 0.6671, 0.3805, 0.4169, 0.6307, 0.4169, 0.6307, 0.6671, 0.3805, 0.6671, 0.3805, 0.4169, 0.6307, 0.4169, 0.6307, 0.6671, 0.3805, 0.6671, 0.3805, 0.4169, 0.6307, 0.4169, 0.6307, 0.6671, 0.3805, 0.6671, 0.3805, 0.4169, 0.6307, 0.4169, 0.6307, 0.6671, 0.3805, 0.6671, 0.3805, 0.4169, 0.6307, 0.4169, 0.6307, 0.6671, 0.3805, 0.6671, 0.3805, 0.4169, 0.6307, 0.4169, 0.6307, 0.6671, 0.3805, 0.6671, 0.3805, 0.4169, 0.6307, 0.4169, 0.6307, 0.6671, 0.3805, 0.6671, 0.3805, 0.4169, 0.6307, 0.4169, 0.6307, 0.6671, 0.3805, 0.6671, 0.3805, 0.4169, 0.6307, 0.4169, 0.6307, 0.6671, 0.3805, 0.6671, 0.3805, 0.4169, 0.6307, 0.4169, 0.6307, 0.6671, 0.3805, 0.6671, 0.3805, 0.4169, 0.6307, 0.4169, 0.6307, 0.6671, 0.3805, 0.6671, 0.3805, 0.4169, 0.6307, 0.4169, 0.6307, 0.6671, 0.3805, 0.6671, 0.3805, 0.4169, 0.6307, 0.4169, 0.6307, 0.6671, 0.3805, 0.6671, 0.3805, 0.4169, 0.6307, 0.4169, 0.6307, 0.6671, 0.3805, 0.6671, 0.3805, 0.4169, 0.6307, 0.4169, 0.6307, 0.6671, 0.3805, 0.6671, 0.3805, 0.4169, 0.6307, 0.4169, 0.6307, 0.6671, 0.3805, 0.6671, 0.3805, 0.4169, 0.6307, 0.4169, 0.6307, 0.6671, 0.3805, 0.6671, 0.3805, 0.4169, 0.6307, 0.4169, 0.6307, 0.6671, 0.3805, 0.6671, 0.3805, 0.4169, 0.6307, 0.4169, 0.6307, 0.6671, 0.3805, 0.6671, 0.3805, 0.4169, 0.6307, 0.4169, 0.6307, 0.6671, 0.3805, 0.6671, 0.3805, 0.4169, 0.6307, 0.4169, 0.6307, 0.6671, 0.3805, 0.6671, 0.3805, 0.4169, 0.6307, 0.4169, 0.6307, 0.6671, 0.3805, 0.6671, 0.3805, 0.4169, 0.6307, 0.4169, 0.6307, 0.6671, 0.3805, 0.6671, 0.3805, 0.4169, 0.6307, 0.4169, 0.6307, 0.6671, 0.3805, 0.6671, 0.3805, 0.4169, 0.6307, 0.4169, 0.6307, 0.6671, 0.3805, 0.6671, 0.3805, 0.4169, 0.6307, 0.4169, 0.6307, 0.6671, 0.3805, 0.6671, 0.3805, 0.4169, 0.6307, 0.4169, 0.6307, 0.6671, 0.3805, 0.6671, 0.3805, 0.4169, 0.6307, 0.4169, 0.6307, 0.6671, 0.3805, 0.6671, 0.3805, 0.4169, 0.6307, 0.4169, 0.6307, 0.6671, 0.3805, 0.6671, 0.3805, 0.4169, 0.6307, 0.4169, 0.6307, 0.6671, 0.3805, 0.6671, 0.3805, 0.4169, 0.6307, 0.4169, 0.6307, 0.6671, 0.3805, 0.6671, 0.3805, 0.4169, 0.6307, 0.4169, 0.6307, 0.6671, 0.3805, 0.6671, 0.3805, 0.4169, 0.6307, 0.4169, 0.6307, 0.6671, 0.3805, 0.6671, 0.3805, 0.4169, 0.6307, 0.4169, 0.6307, 0.6671, 0.3805, 0.6671, 0.3805, 0.4169, 0.6307, 0.4169, 0.6307, 0.6671, 0.3805, 0.6671, 0.3805, 0.4169, 0.6307, 0.4169, 0.6307, 0.6671, 0.3805, 0.6671, 0.3805, 0.4169, 0.6307, 0.4169, 0.6307, 0.6671, 0.3805, 0.6671, 0.3805, 0.4169, 0.6307, 0.4169, 0.6307, 0.6671, 0.3805, 0.6671, 0.3805, 0.4169, 0.6307, 0.4169, 0.6307, 0.6671, 0.3805, 0.6671, 0.3805, 0.4169, 0.6307, 0.4169, 0.6307, 0.6671, 0.3805, 0.6671, 0.3805, 0.4169, 0.6307, 0.4169, 0.6307, 0.6671, 0.3805, 0.6671, 0.3805, 0.4169, 0.6307, 0.4169, 0.6307, 0.6671, 0.3805, 0.6671, 0.3805, 0.4169, 0.6307, 0.4169, 0.6307, 0.6671, 0.3805, 0.6671, 0.3805, 0.4169, 0.6307, 0.6671, 0.3805, 0.6671, 0.3805, 0.4169, 0.6307, 0.6671, 0.3805, 0.6671, 0.3805, 0.4169, 0.6307, 0.6671, 0.3805, 0.6671, 0.3805, 0.4169, 0.6307, 0.6671, 0.3805, 0.6671, 0.3805, 0.4169, 0.6307, 0.6671, 0.3805, 0.6671, 0.3805, 0.4169, 0.6307, 0.6671, 0.3805, 0.6671, 0.3805, 0.4169, 0.6307, 0.6671, 0.3805, 0.6671, 0.3805, 0.4169, 0.6307, 0.6671, 0.3805, 0.6671, 0.3805, 0.4169, 0.6307, 0.6671, 0.3805, 0.6671, 0.3805, 0.4169, 0.6307, 0.6671, 0.3805, 0.6671, 0.3805, 0.4169, 0.6307, 0.6671, 0.3805, 0.6671, 0.3805, 0.4169, 0.6307, 0.6671, 0.3805, 0.6671, 0.3805, 0.4169, 0.6307, 0.6671, 0.3805, 0.6671, 0.3805, 0.4169, 0.6307, 0.6671, 0.3805, 0.6671, 0.3805, 0.4169, 0.6307, 0.6671, 0.3805, 0.6671, 0.3805, 0.4169, 0.6307, 0.6671, 0.3805, 0.6671, 0.3805, 0.4169, 0.6307, 0.6671, 0.3805, 0.6671, 0.3805, 0.4169, 0.6307, 0.6671, 0.3805, 0.6671, 0.3805, 0.4169, 0.6307, 0.6671, 0.3805, 0.6671, 0.3805, 0.4169, 0.6307, 0.6671, 0.3805, 0.6671, 0.3805, 0.4169, 0.6307, 0.6671, 0.3805, 0.6671, 0.3805, 0.4169, 0.6307, 0.6671, 0.3805, 0.6671, 0.3805, 0.4169, 0.6307, 0.6671, 0.3805, 0.6671, 0.3805, 0.4169, 0.6307, 0.6671, 0.3805, 0.6671, 0.3805, 0.4169, 0.6307, 0.6671, 0.3805, 0.6671, 0.3805, 0.4169, 0.6307, 0.6671, 0.3805, 0.6671, 0.3805, 0.4169, 0.6307, 0.6671, 0.3805, 0.6671, 0.3805, 0.4169, 0.6307, 0.6671, 0.3805, 0.6671, 0.3805, 0.4169, 0.6307, 0.6671, 0.3805, 0.6671, 0.3805, 0.4169, 0.6307, 0.6671, 0.3805, 0.6671, 0.3805, 0.4169, 0.6307, 0.6671, 0.3805, 0.6671, 0.3805, 0.4169, 0.6307, 0.6671, 0.3805, 0.6671, 0.3805, 0.4169, 0.6307, 0.6671, 0.3805, 0.6671, 0.3805, 0.4169, 0.6307, 0.6671, 0.3805, 0.6671, 0.3805, 0.4169, 0.6307, 0.6671, 0.3805, 0.6671, 0.3805, 0.4169, 0.6307, 0.6671, 0.3805, 0.6671, 0.3805, 0.4169, 0.6307, 0.6671, 0.3805, 0.6671, 0.3805, 0.4169, 0.6307, 0.6671, 0.3805, 0.6671, 0.3805, 0.4169, 0.6307, 0.6671, 0.3805, 0.6671, 0.3805, 0.4169, 0.6307, 0.6671, 0.3805, 0.6671, 0.3805, 0.4169, 0.6307, 0.6671, 0.3805, 0.6671, 0.3805, 0.4169, 0.6307, 0.6671, 0.3805, 0.6671, 0.3805, 0.4169, 0.6307, 0.6671, 0.3805, 0.6671, 0.3805, 0.4169, 0.6307, 0.6671, 0.3805, 0.6671, 0.3805, 0.4169, 0.6307, 0.6671, 0.3805, 0.6671, 0.3805, 0.4169, 0.6307, 0.6671, 0.3805, 0.6671, 0.3805, 0.4169, 0.6307, 0.6671, 0.3805, 0.6671, 0.3805, 0.4169, 0.6307, 0.6671, 0.3805, 0.6671, 0.3805, 0.4169, 0.6307, 0.6671, 0.3805, 0.6671, 0.3805, 0.4169, 0.6307, 0.6671, 0.3805, 0.6671, 0.3805, 0.4169, 0.6307, 0.6671, 0.3805, 0.6671, 0.3805, 0.4169, 0.6307, 0.6671, 0.3805, 0.6671, 0.3805, 0.4169, 0.6307, 0.6671, 0.3805, 0.6671, 0.3805, 0.4169, 0.6307, 0.6671, 0.3805, 0.6671, 0.3805, 0.4169, 0.6307, 0.6671, 0.3805, 0.6671, 0.3805, 0.4169, 0.6307, 0.6671, 0.3805, 0.6671, 0.3805, 0.4169, 0.6307, 0.6671, 0.3805, 0.6671, 0.3805, 0.4169, 0.6307, 0.6671, 0.3805, 0.6671, 0.3805, 0.4169, 0.6307, 0.6671, 0.3805, 0.6671, 0.3805, 0.4169, 0.6307, 0.6671, 0.3805, 0.6671, 0.3805, 0.4169, 0.6307, 0.6671, 0.3805, 0.6671, 0.3805, 0.4169, 0.6307, 0.6671, 0.3805, 0.6671, 0.3805, 0.4169, 0.6307, 0.4169, 0.6307, 0.6671, 0.3805, 0.6671, 0.3805, 0.4169, 0.6307, 0.4169, 0.6307, 0.6671, 0.3805, 0.6671, 0.3805, 0.4169, 0.6307, 0.4169, 0.6307, 0.6671, 0.3805, 0.6671, 0.3805, 0.4169, 0.6307, 0.4169, 0.6307, 0.6671, 0.3805, 0.6671, 0.3805, 0.4169, 0.6307, 0.4169, 0.6307, 0.6671, 0.3805, 0.6671, 0.3805, 0.4169, 0.6307, 0.4169, 0.6307, 0.6671, 0.3805, 0.6671, 0.3805, 0.4169, 0.6307, 0.4169, 0.6307, 0.6671, 0.3805, 0.6671, 0.3805, 0.4169, 0.6307, 0.6671, 0.3805, 0.6671, 0.3805, 0.4169, 0.6307, 0.6671, 0.3805, 0.6671, 0.3805, 0.4169, 0.6307, 0.4169, 0.6307, 0.6671, 0.3805, 0.6671, 0.3805, 0.4169, 0.6307, 0.4169, 0.6307, 0.6671, 0.3805, 0.6671, 0.3805, 0.4169, 0.6307, 0.4169, 0.6307, 0.6671, 0.3805, 0.6671, 0.3805, 0.4169, 0.6307, 0.4169, 0.6307, 0.6671, 0.3805, 0.6671, 0.3805, 0.4169, 0.6307, 0.4169, 0.6307, 0.6671, 0.3805, 0.6671, 0.3805, 0.4169, 0.6307, 0.4169, 0.6307, 0.6671, 0.3805, 0.6671, 0.3805, 0.4169, 0.6307, 0.4169])
me_sphere.materials.append(mat_material_001)
me_sphere.materials.append(mat_material_005)
me_sphere.use_remesh_preserve_volume = False
me_sphere.use_remesh_preserve_attributes = False
me_sphere.use_mirror_vertex_groups = False
me_sphere.update()

# ---- objects
ob_lamp = bpy.data.objects.new('Lamp', light_lamp)
ob_camera = bpy.data.objects.new('Camera', cam_camera)
ob_cone = bpy.data.objects.new('Cone', me_cone)
ob_plane = bpy.data.objects.new('Plane', me_plane_001)
ob_sphere = bpy.data.objects.new('Sphere', me_sphere)

# ---- transforms, parenting, visibility, modifiers, constraints
ob_lamp.location = (4.076, 1.005, 5.904)
ob_lamp.rotation_euler = (0.6503, 0.05522, 1.866)
ob_lamp.lock_rotations_4d = False
ob_lamp.empty_display_type = 'ARROWS'
ob_lamp.color = (0.0, 0.0, 0.0, 0.0)
ob_lamp.lineart.crease_threshold = 0.0
ob_camera.location = (7.481, -6.508, 5.344)
ob_camera.rotation_euler = (1.109, 0.01082, 0.8149)
ob_camera.lock_rotations_4d = False
ob_camera.empty_display_type = 'ARROWS'
ob_camera.color = (0.0, 0.0, 0.0, 0.0)
ob_camera.display_type = 'WIRE'
ob_camera.lineart.crease_threshold = 0.0
ob_cone.location = (0.01128, -0.02397, 2.147)
ob_cone.scale = (0.0748, 0.0748, 0.0748)
ob_cone.lineart.crease_threshold = 0.0
ob_plane.location = (0.03898, -0.08167, 1.145)
ob_plane.rotation_euler = (-0.6222, -1.624, 5.335)
ob_plane.scale = (1.027, -0.007429, 1.004)
ob_plane.lineart.crease_threshold = 0.0
ob_sphere.location = (0.0, 0.0, 3.31)
ob_sphere.scale = (1.254, 0.8121, 0.9008)
ob_sphere.lineart.crease_threshold = 0.0

# ---- collection membership
col_collection_1.objects.link(ob_lamp)
col_collection_1.objects.link(ob_camera)
col_collection_1.objects.link(ob_cone)
col_collection_1.objects.link(ob_plane)
col_collection_1.objects.link(ob_sphere)

# ---- scene / render settings (as saved in the file)
scene.camera = ob_camera
scene.frame_start = 1; scene.frame_end = 250; scene.frame_set(1)
scene.render.engine = 'CYCLES'
scene.render.resolution_percentage = 50
scene.render.dither_intensity = 0.0
scene.cycles.use_denoising = False
scene.cycles.samples = 10
scene.cycles.sampling_pattern = 'TABULATED_SOBOL'
scene.cycles.light_sampling_threshold = 0.0
scene.cycles.use_adaptive_sampling = False
scene.cycles.use_light_tree = False
scene.cycles.blur_glossy = 0.0
scene.cycles.pixel_filter_type = 'GAUSSIAN'
scene.cycles.sample_clamp_indirect = 0.0
scene.view_settings.view_transform = 'Standard'
bpy.context.view_layer.update()
